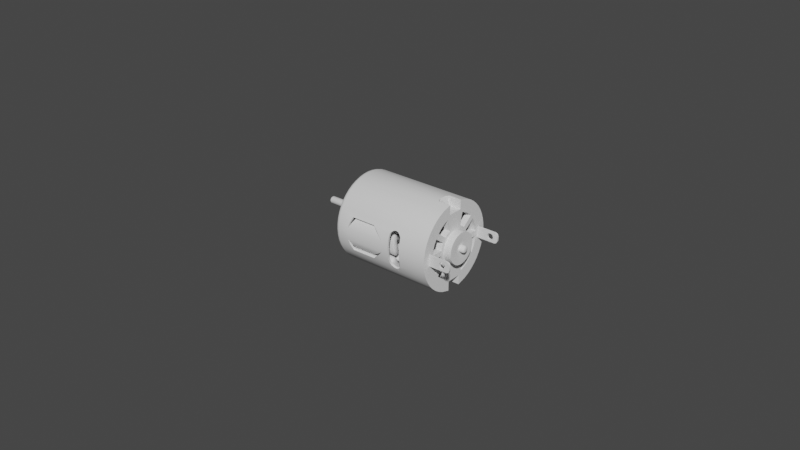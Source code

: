 # Source: RS-365_12V.blend  (saved by Blender 3.3.6; exported with 4.5.12 LTS)
import bpy
from mathutils import Matrix  # noqa: F401  (used for matrix-valued properties, if any)

bpy.ops.wm.read_factory_settings(use_empty=True)
scene = bpy.context.scene
scene.name = 'Scene'

# ---- collections
col_rs_365_12v = bpy.data.collections.new('RS-365 12V'); scene.collection.children.link(col_rs_365_12v)

# ---- materials (node trees are filled in below, after node groups)
mat_metal_1 = bpy.data.materials.new('metal 1')
mat_copper_contacts = bpy.data.materials.new('copper contacts')
mat_dark_metal_1 = bpy.data.materials.new('dark metal 1')
mat_golden_contacts = bpy.data.materials.new('golden contacts')
mat_green_ceramic = bpy.data.materials.new('green ceramic')
mat_natural_cream_plastic = bpy.data.materials.new('natural cream plastic')
mat_red_copper_coil = bpy.data.materials.new('red copper coil')

# ---- node groups
ng_auto_smooth = bpy.data.node_groups.new('Auto Smooth', 'GeometryNodeTree')
_s = ng_auto_smooth.interface.new_socket(name='Geometry', in_out='OUTPUT', socket_type='NodeSocketGeometry')
_s = ng_auto_smooth.interface.new_socket(name='Geometry', in_out='INPUT', socket_type='NodeSocketGeometry')
_s = ng_auto_smooth.interface.new_socket(name='Angle', in_out='INPUT', socket_type='NodeSocketFloat')
_s.subtype = 'ANGLE'
_s.min_value = 0.0
_s.max_value = 3.142
ng_auto_smooth.is_modifier = True
_N = ng_auto_smooth.nodes; _L = ng_auto_smooth.links
n0 = _N.new('NodeGroupOutput'); n0.name = 'Group Output'; n0.location = (480, -100)
n1 = _N.new('NodeGroupInput'); n1.name = 'Group Input'; n1.location = (-420, -300)
n2 = _N.new('NodeGroupInput'); n2.name = 'Group Input.001'; n2.location = (-60, -100)
n3 = _N.new('GeometryNodeSetShadeSmooth'); n3.name = 'Set Shade Smooth'; n3.location = (120, -100)
n3.domain = 'EDGE'
n4 = _N.new('GeometryNodeSetShadeSmooth'); n4.name = 'Set Shade Smooth.001'; n4.location = (300, -100)
n5 = _N.new('GeometryNodeInputMeshEdgeAngle'); n5.name = 'Edge Angle'; n5.location = (-420, -220)
n6 = _N.new('GeometryNodeInputEdgeSmooth'); n6.name = 'Is Edge Smooth'; n6.location = (-60, -160)
n7 = _N.new('GeometryNodeInputShadeSmooth'); n7.name = 'Is Face Smooth'; n7.location = (-240, -340)
n8 = _N.new('FunctionNodeBooleanMath'); n8.name = 'Boolean Math'; n8.location = (-60, -220)
n9 = _N.new('FunctionNodeCompare'); n9.name = 'Compare'; n9.location = (-240, -180)
n9.operation = 'LESS_EQUAL'
_L.new(n5.outputs[0], n9.inputs[0])
_L.new(n4.outputs[0], n0.inputs[0])
_L.new(n1.outputs[1], n9.inputs[1])
_L.new(n9.outputs[0], n8.inputs[0])
_L.new(n7.outputs[0], n8.inputs[1])
_L.new(n2.outputs[0], n3.inputs[0])
_L.new(n6.outputs[0], n3.inputs[1])
_L.new(n3.outputs[0], n4.inputs[0])
_L.new(n8.outputs[0], n3.inputs[2])
n0.is_active_output = True

# ---- material node trees

# ---- world
world_world = bpy.data.worlds.new('World'); scene.world = world_world
world_world.use_nodes = True; world_world.node_tree.nodes.clear()
_N = world_world.node_tree.nodes; _L = world_world.node_tree.links
n0 = _N.new('ShaderNodeOutputWorld'); n0.name = 'World Output'; n0.location = (300, 300)
n1 = _N.new('ShaderNodeBackground'); n1.name = 'Background'; n1.location = (10, 300)
n1.inputs[0].default_value = (0.05088, 0.05088, 0.05088, 1.0)
_L.new(n1.outputs[0], n0.inputs[0])
n0.is_active_output = True
world_world.color = (0.05088, 0.05088, 0.05088)
world_world.use_sun_shadow = False
world_world.sun_shadow_jitter_overblur = 0.0

# ---- meshes
me_base = bpy.data.meshes.new('base')
me_base.from_pydata([(0.0145, -0.0138, -9.313e-10), (0.0145, -0.01368, 0.001801), (0.0145, -0.01333, 0.003572), (0.0145, -0.01275, 0.005281), (0.0145, -0.01195, 0.0069), (0.0145, -0.01095, 0.008401), (0.0145, -0.009758, 0.009758), (0.0145, -0.008401, 0.01095), (0.0145, -0.0069, 0.01195), (0.0145, -0.005281, 0.01275), (0.0145, -0.002396, 0.01359), (0.014, -0.001083, 0.01376), (0.014, 9.313e-10, 0.0138), (0.0095, -0.0138, -6.102e-10), (0.0055, -0.0138, -1.902e-10), (0.0095, -0.01368, 0.001801), (0.0055, -0.01368, 0.001801), (0.0095, -0.01333, 0.003572), (0.0055, -0.01333, 0.003572), (0.009348, -0.01292, 0.004765), (0.005652, -0.01292, 0.004765), (0.009003, -0.01275, 0.005281), (0.005997, -0.01275, 0.005281), (0.006735, -0.01247, 0.005848), (0.008265, -0.01247, 0.005848), (0.0075, -0.01239, 0.006), (-0.0145, 0.0, 0.005), (-0.0145, -0.0006526, 0.004957), (-0.0145, -0.001294, 0.00483), (-0.0145, -0.001913, 0.004619), (-0.0145, -0.0025, 0.00433), (-0.0145, -0.003044, 0.003967), (-0.0145, -0.003536, 0.003536), (-0.0145, -0.003967, 0.003044), (-0.0145, -0.00433, 0.0025), (-0.0145, -0.004619, 0.001913), (-0.0145, -0.00483, 0.001294), (-0.0145, -0.004957, 0.0006526), (-0.0145, -0.005, 0.0), (-0.0173, 0.0, 0.0035), (-0.0173, -0.0004568, 0.00347), (-0.0173, -0.0009059, 0.003381), (-0.0173, -0.001339, 0.003234), (-0.0173, -0.00175, 0.003031), (-0.0173, -0.002131, 0.002777), (-0.0173, -0.002475, 0.002475), (-0.0173, -0.002777, 0.002131), (-0.0173, -0.003031, 0.00175), (-0.0173, -0.003234, 0.001339), (-0.0173, -0.003381, 0.0009059), (-0.0173, -0.00347, 0.0004568), (-0.0173, -0.0035, 0.0), (-0.0175, -0.004399, 0.0), (-0.0169, -0.005, 0.0), (-0.0175, -0.004361, 0.0005741), (-0.0169, -0.004957, 0.0006526), (-0.0175, -0.004249, 0.001138), (-0.0169, -0.00483, 0.001294), (-0.0175, -0.004064, 0.001683), (-0.0169, -0.004619, 0.001913), (-0.0175, -0.003809, 0.002199), (-0.0169, -0.00433, 0.0025), (-0.0175, -0.00349, 0.002678), (-0.0169, -0.003967, 0.003044), (-0.0175, -0.00311, 0.00311), (-0.0169, -0.003536, 0.003536), (-0.0175, -0.002678, 0.00349), (-0.0169, -0.003044, 0.003967), (-0.0175, -0.002199, 0.003809), (-0.0169, -0.0025, 0.00433), (-0.0175, -0.001683, 0.004064), (-0.0169, -0.001913, 0.004619), (-0.0175, -0.001138, 0.004249), (-0.0169, -0.001294, 0.00483), (-0.0175, -0.0005741, 0.004361), (-0.0169, -0.0006526, 0.004957), (-0.0175, 0.0, 0.004399), (-0.0169, 0.0, 0.005), (-0.0173, 0.0, 0.0), (-0.013, -0.0138, 8.35e-10), (-0.0145, -0.0123, 7.722e-10), (-0.01375, -0.0136, 8.622e-10), (-0.0143, -0.01305, 8.395e-10), (-0.013, -0.01368, 0.001801), (-0.0145, -0.01219, 0.001605), (-0.01375, -0.01348, 0.001775), (-0.0143, -0.01294, 0.001703), (-0.013, -0.01333, 0.003572), (-0.0145, -0.01188, 0.003183), (-0.01375, -0.01314, 0.00352), (-0.0143, -0.0126, 0.003377), (-0.013, -0.01275, 0.005281), (-0.0145, -0.01136, 0.004706), (-0.01375, -0.01256, 0.005204), (-0.0143, -0.01206, 0.004993), (-0.013, -0.01195, 0.0069), (-0.0145, -0.01065, 0.006148), (-0.01375, -0.01178, 0.006799), (-0.0143, -0.0113, 0.006524), (-0.013, -0.01095, 0.008401), (-0.0145, -0.009756, 0.007486), (-0.01375, -0.01079, 0.008278), (-0.0143, -0.01035, 0.007943), (-0.013, -0.009758, 0.009758), (-0.0145, -0.008695, 0.008695), (-0.01375, -0.009616, 0.009616), (-0.0143, -0.009227, 0.009227), (-0.0145, -0.007486, 0.009756), (-0.013, -0.008401, 0.01095), (-0.0143, -0.007943, 0.01035), (-0.01375, -0.008278, 0.01079), (-0.013, -0.0069, 0.01195), (-0.0145, -0.006148, 0.01065), (-0.01375, -0.006799, 0.01178), (-0.0143, -0.006524, 0.0113), (-0.013, -0.005281, 0.01275), (-0.0145, -0.004706, 0.01136), (-0.01375, -0.005204, 0.01256), (-0.0143, -0.004993, 0.01206), (-0.013, -0.003572, 0.01333), (-0.0145, -0.003183, 0.01188), (-0.01375, -0.00352, 0.01314), (-0.0143, -0.003377, 0.0126), (-0.013, -0.001801, 0.01368), (-0.0145, -0.001605, 0.01219), (-0.01375, -0.001775, 0.01348), (-0.0143, -0.001703, 0.01294), (-0.0145, -7.722e-10, 0.0123), (-0.013, -8.417e-10, 0.0138), (-0.0143, -8.404e-10, 0.01305), (-0.01375, -8.658e-10, 0.0136), (0.001464, -0.01333, 0.003572), (-0.009065, -0.01333, 0.003572), (-0.008318, -0.01275, 0.005281), (0.003034, -0.01368, 0.001801), (-0.00962, -0.01368, 0.001801), (-0.0004381, -0.01275, 0.005281), (0.0005967, -0.01289, 0.003572), (-0.008592, -0.01289, 0.003572), (-0.007884, -0.01199, 0.004707), (-0.001063, -0.01199, 0.004707), (-0.0145, -0.007602, 0.004495), (-0.0145, -0.006764, 0.004291), (-0.0145, -0.008212, 0.006443), (-0.0145, -0.008389, 0.005654), (-0.0145, -0.005985, 0.004629), (-0.0145, -0.008225, 0.005092), (-0.0145, -0.005039, 0.005468), (-0.0145, -0.00676, 0.007926), (-0.0145, -0.002945, 0.00685), (-0.0145, -0.005136, 0.009063), (-0.0145, -0.003591, 0.009867), (-0.0145, -0.0027, 0.009879), (-0.0145, -0.001926, 0.00754), (-0.0145, -0.001972, 0.009471), (-0.0145, -0.00158, 0.008392), (-0.0145, -0.001669, 0.00897), (-0.00962, -0.0138, 2.409e-10), (0.003034, -0.0138, -1.902e-10), (0.016, 9.313e-10, 0.0123), (0.0158, -0.0005955, 0.01243), (-0.0145, -0.00685, 0.0), (-0.0145, -0.007004, 0.000575), (-0.0145, -0.007425, 0.0009959), (-0.0145, -0.008, 0.00115), (-0.0145, -0.008575, 0.0009959), (-0.0145, -0.008996, 0.000575), (-0.0145, -0.00915, 0.0)], [], [(13, 0, 1, 15), (38, 161, 162, 37), (15, 1, 2, 17), (35, 36, 88, 92), (19, 17, 2), (92, 141, 35), (95, 4, 5, 99), (33, 34, 142, 145), (147, 32, 33, 145), (100, 104, 148, 143), (31, 32, 147), (30, 31, 147, 149), (107, 112, 150, 148), (149, 29, 30), (112, 116, 151, 150), (119, 10, 11, 123), (120, 124, 154, 152), (26, 27, 124, 127), (123, 11, 12, 128), (115, 9, 10, 119), (116, 120, 152, 151), (28, 29, 149, 153), (111, 8, 9, 115), (108, 7, 8, 111), (103, 6, 7, 108), (99, 5, 6, 103), (21, 3, 4, 24), (91, 87, 132, 133), (87, 83, 135, 132), (135, 83, 79, 157), (49, 50, 54, 56), (42, 43, 68, 70), (50, 51, 52, 54), (43, 44, 66, 68), (44, 45, 64, 66), (45, 46, 62, 64), (46, 47, 60, 62), (39, 40, 74, 76), (47, 48, 58, 60), (40, 41, 72, 74), (48, 49, 56, 58), (41, 42, 70, 72), (27, 26, 77, 75), (28, 27, 75, 73), (29, 28, 73, 71), (30, 29, 71, 69), (31, 30, 69, 67), (32, 31, 67, 65), (33, 32, 65, 63), (34, 33, 63, 61), (35, 34, 61, 59), (36, 35, 59, 57), (37, 36, 57, 55), (38, 37, 55, 53), (75, 77, 76, 74), (73, 75, 74, 72), (71, 73, 72, 70), (69, 71, 70, 68), (67, 69, 68, 66), (65, 67, 66, 64), (63, 65, 64, 62), (61, 63, 62, 60), (59, 61, 60, 58), (57, 59, 58, 56), (55, 57, 56, 54), (53, 55, 54, 52), (45, 44, 43, 42, 41, 40, 39, 78, 51, 50, 49, 48, 47, 46), (79, 83, 85, 81), (81, 85, 86, 82), (82, 86, 84, 80), (83, 87, 89, 85), (85, 89, 90, 86), (86, 90, 88, 84), (87, 91, 93, 89), (89, 93, 94, 90), (90, 94, 92, 88), (91, 95, 97, 93), (93, 97, 98, 94), (94, 98, 96, 92), (95, 99, 101, 97), (97, 101, 102, 98), (98, 102, 100, 96), (99, 103, 105, 101), (101, 105, 106, 102), (102, 106, 104, 100), (108, 111, 113, 110), (110, 113, 114, 109), (109, 114, 112, 107), (111, 115, 117, 113), (113, 117, 118, 114), (114, 118, 116, 112), (115, 119, 121, 117), (117, 121, 122, 118), (118, 122, 120, 116), (119, 123, 125, 121), (121, 125, 126, 122), (122, 126, 124, 120), (123, 128, 130, 125), (125, 130, 129, 126), (126, 129, 127, 124), (103, 108, 110, 105), (105, 110, 109, 106), (106, 109, 107, 104), (136, 131, 20, 22), (131, 134, 16, 18), (137, 140, 139, 138), (138, 135, 134, 137), (104, 107, 148), (146, 96, 144), (144, 96, 100, 143), (154, 124, 27, 155, 156), (155, 27, 28, 153), (141, 92, 96, 146), (35, 141, 142, 34), (133, 95, 91), (23, 136, 22), (157, 158, 134, 135), (14, 16, 134, 158), (24, 4, 25), (25, 4, 95, 133, 136, 23), (20, 131, 18), (2, 3, 21, 19), (12, 11, 160, 159), (88, 164, 165, 84), (36, 163, 164, 88), (163, 36, 37, 162), (165, 166, 84), (166, 167, 80, 84)])
me_base.polygons.foreach_set('use_smooth', [True] * 128)
me_base.polygons.foreach_set('material_index', [0, 0, 0, 0, 0, 0, 0, 0, 0, 0, 0, 0, 0, 0, 0, 0, 0, 0, 0, 0, 0, 0, 0, 0, 0, 0, 0, 0, 0, 0, 0, 0, 0, 0, 0, 0, 0, 0, 0, 0, 0, 0, 0, 0, 0, 0, 0, 0, 0, 0, 0, 0, 0, 0, 0, 0, 0, 0, 0, 0, 0, 0, 0, 0, 0, 0, 1, 0, 0, 0, 0, 0, 0, 0, 0, 0, 0, 0, 0, 0, 0, 0, 0, 0, 0, 0, 0, 0, 0, 0, 0, 0, 0, 0, 0, 0, 0, 0, 0, 0, 0, 0, 0, 0, 0, 0, 0, 0, 0, 0, 0, 0, 0, 0, 0, 0, 0, 0, 0, 0, 0, 0, 0, 0, 0, 0, 0, 0])
_k = set([(11, 12), (39, 40), (40, 41), (41, 42), (42, 43), (43, 44), (44, 45), (45, 46), (46, 47), (47, 48), (48, 49), (49, 50), (50, 51)])
me_base.attributes.new('sharp_edge', 'BOOLEAN', 'EDGE').data.foreach_set('value', [ (min(e.vertices), max(e.vertices)) in _k for e in me_base.edges])
_uv = me_base.uv_layers.new(name='UVMap')
_uv.uv.foreach_set('vector', [0.75, 0.9138, 0.75, 1.0, 0.7292, 1.0, 0.7292, 0.9138, 0.0, 0.0, 0.0, 0.0, 0.0, 0.0, 0.0, 0.0, 0.7292, 0.9138, 0.7292, 1.0, 0.7083, 1.0, 0.7083, 0.9138, 0.0, 0.0, 0.0, 0.0, 0.5873, 0.4146, 0.5701, 0.4146, 0.6938, 0.9112, 0.7083, 0.9138, 0.7083, 1.0, 0.5701, 0.4146, 0.2678, 0.2014, 0.0, 0.0, 0.6667, 0.5259, 0.6667, 1.0, 0.6458, 1.0, 0.6458, 0.5259, 0.0, 0.0, 0.0, 0.0, 0.2269, 0.1719, 0.1888, 0.1462, 0.1735, 0.1388, 0.0, 0.0, 0.0, 0.0, 0.1825, 0.1429, 0.5355, 0.4146, 0.5182, 0.4146, 0.3849, 0.308, 0.3977, 0.3079, 0.0, 0.0, 0.0, 0.0, 0.1632, 0.135, 0.0, 0.0, 0.0, 0.0, 0.1632, 0.135, 0.1589, 0.1362, 0.501, 0.4146, 0.4837, 0.4146, 0.3586, 0.3073, 0.3693, 0.3056, 0.1575, 0.14, 0.0, 0.0, 0.0, 0.0, 0.4837, 0.4146, 0.4664, 0.4146, 0.3484, 0.3097, 0.3586, 0.3073, 0.5417, 0.5259, 0.5417, 1.0, 0.5208, 1.0, 0.5208, 0.5259, 0.4491, 0.4146, 0.4319, 0.4146, 0.2841, 0.2667, 0.3209, 0.2962, 0.0, 0.0, 0.0, 0.0, 0.4319, 0.4146, 0.4146, 0.4146, 0.5208, 0.5259, 0.5208, 1.0, 0.5, 1.0, 0.5, 0.5259, 0.5625, 0.5259, 0.5625, 1.0, 0.5417, 1.0, 0.5417, 0.5259, 0.4664, 0.4146, 0.4491, 0.4146, 0.3366, 0.3079, 0.3484, 0.3097, 0.0, 0.0, 0.0, 0.0, 0.1587, 0.1429, 0.1667, 0.1539, 0.5833, 0.5259, 0.5833, 1.0, 0.5625, 1.0, 0.5625, 0.5259, 0.6042, 0.5259, 0.6042, 1.0, 0.5833, 1.0, 0.5833, 0.5259, 0.625, 0.5259, 0.625, 1.0, 0.6042, 1.0, 0.6042, 0.5259, 0.6458, 0.5259, 0.6458, 1.0, 0.625, 1.0, 0.625, 0.5259, 0.6875, 0.9052, 0.6875, 1.0, 0.6667, 1.0, 0.6802, 0.8925, 0.6875, 0.5259, 0.7083, 0.5259, 0.7083, 0.591, 0.6875, 0.6066, 0.7083, 0.5259, 0.7292, 0.5259, 0.7292, 0.5841, 0.7083, 0.591, 0.7292, 0.5841, 0.7292, 0.5259, 0.75, 0.5259, 0.75, 0.6853, 0.0, 0.0, 0.0, 0.0, 0.0, 0.0, 0.0, 0.0, 0.0, 0.0, 0.0, 0.0, 0.0, 0.0, 0.0, 0.0, 0.0, 0.0, 0.0, 0.0, 0.0, 0.0, 0.0, 0.0, 0.0, 0.0, 0.0, 0.0, 0.0, 0.0, 0.0, 0.0, 0.0, 0.0, 0.0, 0.0, 0.0, 0.0, 0.0, 0.0, 0.0, 0.0, 0.0, 0.0, 0.0, 0.0, 0.0, 0.0, 0.0, 0.0, 0.0, 0.0, 0.0, 0.0, 0.0, 0.0, 0.0, 0.0, 0.0, 0.0, 0.0, 0.0, 0.0, 0.0, 0.0, 0.0, 0.0, 0.0, 0.0, 0.0, 0.0, 0.0, 0.0, 0.0, 0.0, 0.0, 0.0, 0.0, 0.0, 0.0, 0.0, 0.0, 0.0, 0.0, 0.0, 0.0, 0.0, 0.0, 0.0, 0.0, 0.0, 0.0, 0.0, 0.0, 0.0, 0.0, 0.0, 0.0, 0.0, 0.0, 0.0, 0.0, 0.0, 0.0, 0.0, 0.0, 0.0, 0.0, 0.0, 0.0, 0.0, 0.0, 0.0, 0.0, 0.0, 0.0, 0.0, 0.0, 0.0, 0.0, 0.0, 0.0, 0.0, 0.0, 0.0, 0.0, 0.0, 0.0, 0.0, 0.0, 0.0, 0.0, 0.0, 0.0, 0.0, 0.0, 0.0, 0.0, 0.0, 0.0, 0.0, 0.0, 0.0, 0.0, 0.0, 0.0, 0.0, 0.0, 0.0, 0.0, 0.0, 0.0, 0.0, 0.0, 0.0, 0.0, 0.0, 0.0, 0.0, 0.0, 0.0, 0.0, 0.0, 0.0, 0.0, 0.0, 0.0, 0.0, 0.0, 0.0, 0.0, 0.0, 0.0, 0.0, 0.0, 0.0, 0.0, 0.0, 0.0, 0.0, 0.0, 0.0, 0.0, 0.0, 0.0, 0.0, 0.0, 0.0, 0.0, 0.0, 0.0, 0.0, 0.0, 0.0, 0.0, 0.0, 0.0, 0.0, 0.0, 0.0, 0.0, 0.0, 0.0, 0.0, 0.0, 0.0, 0.0, 0.0, 0.0, 0.0, 0.0, 0.0, 0.0, 0.0, 0.0, 0.0, 0.0, 0.0, 0.0, 0.0, 0.0, 0.0, 0.0, 0.0, 0.0, 0.0, 0.0, 0.0, 0.0, 0.0, 0.0, 0.0, 0.0, 0.0, 0.0, 0.0, 0.0, 0.0, 0.0, 0.0, 0.0, 0.0, 0.0, 0.0, 0.0, 0.0, 0.0, 0.0, 0.0, 0.0, 0.0, 0.0, 0.0, 0.0, 0.0, 0.0, 0.0, 0.0, 0.0, 0.0, 0.0, 0.0, 0.0, 0.0, 0.0, 0.0, 0.0, 0.0, 0.0, 0.0, 0.0, 0.0, 0.0, 0.0, 0.0, 0.0, 0.0, 0.0, 0.0, 0.0, 0.0, 0.0, 0.0, 0.0, 0.0, 0.0, 0.0, 0.0, 0.0, 0.0, 0.0, 0.0, 0.0, 0.0, 0.0, 0.0, 0.0, 0.0, 0.0, 0.0, 0.0, 0.0, 0.0, 0.0, 0.0, 0.0, 0.0, 0.0, 0.0, 0.0, 0.0, 0.0, 0.0, 0.0, 0.0, 0.0, 0.75, 0.5259, 0.7292, 0.5259, 0.7292, 0.5129, 0.75, 0.5129, 0.75, 0.5129, 0.7292, 0.5129, 0.6669, 0.4573, 0.6859, 0.4573, 0.6859, 0.4573, 0.6669, 0.4573, 0.6046, 0.4146, 0.6219, 0.4146, 0.7292, 0.5259, 0.7083, 0.5259, 0.7083, 0.5129, 0.7292, 0.5129, 0.7292, 0.5129, 0.7083, 0.5129, 0.6478, 0.4573, 0.6669, 0.4573, 0.6669, 0.4573, 0.6478, 0.4573, 0.5873, 0.4146, 0.6046, 0.4146, 0.7083, 0.5259, 0.6875, 0.5259, 0.6875, 0.5129, 0.7083, 0.5129, 0.7083, 0.5129, 0.6875, 0.5129, 0.6288, 0.4573, 0.6478, 0.4573, 0.6478, 0.4573, 0.6288, 0.4573, 0.5701, 0.4146, 0.5873, 0.4146, 0.6875, 0.5259, 0.6667, 0.5259, 0.6667, 0.5129, 0.6875, 0.5129, 0.6875, 0.5129, 0.6667, 0.5129, 0.6097, 0.4573, 0.6288, 0.4573, 0.6288, 0.4573, 0.6097, 0.4573, 0.5528, 0.4146, 0.5701, 0.4146, 0.6667, 0.5259, 0.6458, 0.5259, 0.6458, 0.5129, 0.6667, 0.5129, 0.6667, 0.5129, 0.6458, 0.5129, 0.5907, 0.4573, 0.6097, 0.4573, 0.6097, 0.4573, 0.5907, 0.4573, 0.5355, 0.4146, 0.5528, 0.4146, 0.6458, 0.5259, 0.625, 0.5259, 0.625, 0.5129, 0.6458, 0.5129, 0.6458, 0.5129, 0.625, 0.5129, 0.5716, 0.4573, 0.5907, 0.4573, 0.5907, 0.4573, 0.5716, 0.4573, 0.5182, 0.4146, 0.5355, 0.4146, 0.6042, 0.5259, 0.5833, 0.5259, 0.5833, 0.5129, 0.6042, 0.5129, 0.6042, 0.5129, 0.5833, 0.5129, 0.5335, 0.4573, 0.5526, 0.4573, 0.5526, 0.4573, 0.5335, 0.4573, 0.4837, 0.4146, 0.501, 0.4146, 0.5833, 0.5259, 0.5625, 0.5259, 0.5625, 0.5129, 0.5833, 0.5129, 0.5833, 0.5129, 0.5625, 0.5129, 0.5145, 0.4573, 0.5335, 0.4573, 0.5335, 0.4573, 0.5145, 0.4573, 0.4664, 0.4146, 0.4837, 0.4146, 0.5625, 0.5259, 0.5417, 0.5259, 0.5417, 0.5129, 0.5625, 0.5129, 0.5625, 0.5129, 0.5417, 0.5129, 0.4954, 0.4573, 0.5145, 0.4573, 0.5145, 0.4573, 0.4954, 0.4573, 0.4491, 0.4146, 0.4664, 0.4146, 0.5417, 0.5259, 0.5208, 0.5259, 0.5208, 0.5129, 0.5417, 0.5129, 0.5417, 0.5129, 0.5208, 0.5129, 0.4763, 0.4573, 0.4954, 0.4573, 0.4954, 0.4573, 0.4763, 0.4573, 0.4319, 0.4146, 0.4491, 0.4146, 0.5208, 0.5259, 0.5, 0.5259, 0.5002, 0.5129, 0.5208, 0.5129, 0.5208, 0.5129, 0.5002, 0.5129, 0.4573, 0.4573, 0.4763, 0.4573, 0.4763, 0.4573, 0.4573, 0.4573, 0.4146, 0.4146, 0.4319, 0.4146, 0.625, 0.5259, 0.6042, 0.5259, 0.6042, 0.5129, 0.625, 0.5129, 0.625, 0.5129, 0.6042, 0.5129, 0.5526, 0.4573, 0.5716, 0.4573, 0.5716, 0.4573, 0.5526, 0.4573, 0.501, 0.4146, 0.5182, 0.4146, 0.6875, 0.7369, 0.7083, 0.7799, 0.6938, 0.8475, 0.6875, 0.8534, 0.7083, 0.7799, 0.7292, 0.8023, 0.7292, 0.8448, 0.7083, 0.8448, 0.7083, 0.7649, 0.6945, 0.7306, 0.6945, 0.6141, 0.7083, 0.5979, 0.7083, 0.5979, 0.7292, 0.5841, 0.7292, 0.8023, 0.7083, 0.7649, 0.5182, 0.4146, 0.501, 0.4146, 0.3849, 0.308, 0.3526, 0.2664, 0.5528, 0.4146, 0.3828, 0.2919, 0.3828, 0.2919, 0.5528, 0.4146, 0.5355, 0.4146, 0.3981, 0.3073, 0.2841, 0.2667, 0.4319, 0.4146, 0.0, 0.0, 0.2141, 0.2021, 0.2492, 0.2354, 0.2141, 0.2021, 0.0, 0.0, 0.0, 0.0, 0.1837, 0.1719, 0.2678, 0.2014, 0.5701, 0.4146, 0.5528, 0.4146, 0.3526, 0.2664, 0.0, 0.0, 0.2678, 0.2014, 0.2269, 0.1719, 0.0, 0.0, 0.6875, 0.6066, 0.6667, 0.5259, 0.6875, 0.5259, 0.6802, 0.8661, 0.6875, 0.7369, 0.6875, 0.8534, 0.75, 0.6853, 0.75, 0.8011, 0.7292, 0.8023, 0.7292, 0.5841, 0.0, 0.0, 0.7292, 0.8448, 0.7292, 0.8023, 0.75, 0.8011, 0.6802, 0.8925, 0.6667, 1.0, 0.6782, 0.8793, 0.6782, 0.8793, 0.6667, 1.0, 0.6667, 0.5259, 0.6875, 0.6066, 0.6875, 0.7369, 0.6802, 0.8661, 0.6938, 0.8475, 0.7083, 0.7799, 0.7083, 0.8448, 0.7083, 1.0, 0.6875, 1.0, 0.6875, 0.9052, 0.6938, 0.9112, 0.5, 1.0, 0.5208, 1.0, 0.5115, 1.0, 0.5, 1.0, 0.5873, 0.4146, 0.0, 0.0, 0.0, 0.0, 0.6046, 0.4146, 0.0, 0.0, 0.0, 0.0, 0.0, 0.0, 0.5873, 0.4146, 0.0, 0.0, 0.0, 0.0, 0.0, 0.0, 0.0, 0.0, 0.0, 0.0, 0.0, 0.0, 0.6046, 0.4146, 0.0, 0.0, 0.0, 0.0, 0.6219, 0.4146, 0.6046, 0.4146])
me_base.materials.append(mat_metal_1)
me_base.materials.append(mat_copper_contacts)
me_base.update()
me_axis = bpy.data.meshes.new('axis')
me_axis.from_pydata([(-0.028, 0.00115, 1.545e-10), (-0.0285, 0.0006371, 2.183e-11), (-0.02835, 0.0009448, 1.192e-10), (-0.0285, 0.000574, 0.0002764), (-0.028, 0.001036, 0.000499), (-0.02835, 0.0008512, 0.0004099), (-0.0285, 0.0003973, 0.0004981), (-0.028, 0.000717, 0.0008991), (-0.02835, 0.0005891, 0.0007387), (-0.0285, 0.0001418, 0.0006212), (-0.028, 0.0002559, 0.001121), (-0.02835, 0.0002102, 0.0009211), (-0.0285, -0.0001418, 0.0006212), (-0.028, -0.0002559, 0.001121), (-0.02835, -0.0002102, 0.0009211), (-0.0285, -0.0003973, 0.0004981), (-0.028, -0.000717, 0.0008991), (-0.02835, -0.0005891, 0.0007387), (-0.0285, -0.000574, 0.0002764), (-0.028, -0.001036, 0.000499), (-0.02835, -0.0008512, 0.0004099), (-0.0285, -0.0006371, -2.183e-11), (-0.028, -0.00115, -1.545e-10), (-0.02835, -0.0009448, -1.192e-10), (-0.0285, -0.000574, -0.0002764), (-0.028, -0.001036, -0.000499), (-0.02835, -0.0008512, -0.0004099), (-0.0285, -0.0003973, -0.0004981), (-0.028, -0.000717, -0.0008991), (-0.02835, -0.0005891, -0.0007387), (-0.0285, -0.0001418, -0.0006212), (-0.028, -0.0002559, -0.001121), (-0.02835, -0.0002102, -0.0009211), (-0.0285, 0.0001418, -0.0006212), (-0.028, 0.0002559, -0.001121), (-0.02835, 0.0002102, -0.0009211), (-0.0285, 0.0003973, -0.0004981), (-0.028, 0.000717, -0.0008991), (-0.02835, 0.0005891, -0.0007387), (-0.0285, 0.000574, -0.0002764), (-0.028, 0.001036, -0.000499), (-0.02835, 0.0008512, -0.0004099), (0.0225, 0.0006371, 2.91e-11), (0.022, 0.00115, 1.545e-10), (0.02235, 0.0009448, 1.322e-10), (0.022, 0.001036, 0.000499), (0.0225, 0.000574, 0.0002764), (0.02235, 0.0008512, 0.0004099), (0.022, 0.000717, 0.0008991), (0.0225, 0.0003973, 0.0004981), (0.02235, 0.0005891, 0.0007387), (0.022, 0.0002559, 0.001121), (0.0225, 0.0001418, 0.0006212), (0.02235, 0.0002102, 0.0009211), (0.022, -0.0002559, 0.001121), (0.0225, -0.0001418, 0.0006212), (0.02235, -0.0002102, 0.0009211), (0.022, -0.000717, 0.0008991), (0.0225, -0.0003973, 0.0004981), (0.02235, -0.0005891, 0.0007387), (0.022, -0.001036, 0.000499), (0.0225, -0.000574, 0.0002764), (0.02235, -0.0008512, 0.0004099), (0.022, -0.00115, -1.545e-10), (0.0225, -0.0006371, -2.91e-11), (0.02235, -0.0009448, -1.322e-10), (0.022, -0.001036, -0.000499), (0.0225, -0.000574, -0.0002764), (0.02235, -0.0008512, -0.0004099), (0.022, -0.000717, -0.0008991), (0.0225, -0.0003973, -0.0004981), (0.02235, -0.0005891, -0.0007387), (0.022, -0.0002559, -0.001121), (0.0225, -0.0001418, -0.0006212), (0.02235, -0.0002102, -0.0009211), (0.022, 0.0002559, -0.001121), (0.0225, 0.0001418, -0.0006212), (0.02235, 0.0002102, -0.0009211), (0.022, 0.000717, -0.0008991), (0.0225, 0.0003973, -0.0004981), (0.02235, 0.0005891, -0.0007387), (0.022, 0.001036, -0.000499), (0.0225, 0.000574, -0.0002764), (0.02235, 0.0008512, -0.0004099), (0.0065, 0.00115, 1.545e-10), (0.0175, 0.00115, 1.545e-10), (0.0175, 0.001036, -0.000499), (0.0065, 0.001036, -0.000499), (0.0175, 0.001036, 0.000499), (0.0065, 0.001036, 0.000499), (0.0175, 0.000717, 0.0008991), (0.0065, 0.000717, 0.0008991), (0.0065, 0.0002559, 0.001121), (0.0175, 0.0002559, 0.001121), (0.0175, -0.0002559, 0.001121), (0.0065, -0.0002559, 0.001121), (0.0175, -0.000717, 0.0008991), (0.0065, -0.000717, 0.0008991), (0.0175, -0.001036, 0.000499), (0.0065, -0.001036, 0.000499), (0.0175, -0.00115, -1.545e-10), (0.0065, -0.00115, -1.545e-10), (0.0175, -0.001036, -0.000499), (0.0065, -0.001036, -0.000499), (0.0175, -0.000717, -0.0008991), (0.0065, -0.000717, -0.0008991), (0.0065, -0.0002559, -0.001121), (0.0175, -0.0002559, -0.001121), (0.0175, 0.0002559, -0.001121), (0.0065, 0.0002559, -0.001121), (0.0175, 0.000717, -0.0008991), (0.0065, 0.000717, -0.0008991), (0.0068, 0.00235, 4.698e-10), (0.0165, 0.00235, 4.698e-10), (0.0165, 0.002117, -0.00102), (0.0068, 0.002117, -0.00102), (0.0068, 0.0005229, 0.002291), (0.0165, 0.0005229, 0.002291), (0.0165, 0.001465, 0.001837), (0.0068, 0.001465, 0.001837), (0.0068, -0.0005229, -0.002291), (0.0165, -0.0005229, -0.002291), (0.0165, -0.001465, -0.001837), (0.0068, -0.001465, -0.001837), (0.0165, 0.002117, 0.00102), (0.0068, 0.002117, 0.00102), (0.0165, -0.002117, -0.00102), (0.0068, -0.002117, -0.00102), (0.0165, -0.00235, -4.698e-10), (0.0068, -0.00235, -4.698e-10), (0.0165, -0.002117, 0.00102), (0.0068, -0.002117, 0.00102), (0.0165, -0.001465, 0.001837), (0.0068, -0.001465, 0.001837), (0.0165, 0.001465, -0.001837), (0.0068, 0.001465, -0.001837), (0.0165, -0.0005229, 0.002291), (0.0068, -0.0005229, 0.002291), (0.0165, 0.0005229, -0.002291), (0.0068, 0.0005229, -0.002291)], [], [(34, 109, 106, 31), (13, 95, 92, 10), (37, 111, 109, 34), (16, 97, 95, 13), (90, 48, 45, 88), (19, 99, 97, 16), (46, 49, 52, 55, 58, 61, 64, 67, 70, 73, 76, 79, 82, 42), (22, 101, 99, 19), (40, 87, 111, 37), (25, 103, 101, 22), (28, 105, 103, 25), (7, 91, 89, 4), (31, 106, 105, 28), (10, 92, 91, 7), (4, 89, 84, 0), (4, 0, 2, 5), (5, 2, 1, 3), (7, 4, 5, 8), (8, 5, 3, 6), (10, 7, 8, 11), (11, 8, 6, 9), (13, 10, 11, 14), (14, 11, 9, 12), (16, 13, 14, 17), (17, 14, 12, 15), (19, 16, 17, 20), (20, 17, 15, 18), (22, 19, 20, 23), (23, 20, 18, 21), (25, 22, 23, 26), (26, 23, 21, 24), (28, 25, 26, 29), (29, 26, 24, 27), (31, 28, 29, 32), (32, 29, 27, 30), (34, 31, 32, 35), (35, 32, 30, 33), (37, 34, 35, 38), (38, 35, 33, 36), (40, 37, 38, 41), (41, 38, 36, 39), (0, 40, 41, 2), (2, 41, 39, 1), (46, 42, 44, 47), (47, 44, 43, 45), (49, 46, 47, 50), (50, 47, 45, 48), (52, 49, 50, 53), (53, 50, 48, 51), (55, 52, 53, 56), (56, 53, 51, 54), (58, 55, 56, 59), (59, 56, 54, 57), (61, 58, 59, 62), (62, 59, 57, 60), (64, 61, 62, 65), (65, 62, 60, 63), (67, 64, 65, 68), (68, 65, 63, 66), (70, 67, 68, 71), (71, 68, 66, 69), (73, 70, 71, 74), (74, 71, 69, 72), (76, 73, 74, 77), (77, 74, 72, 75), (79, 76, 77, 80), (80, 77, 75, 78), (82, 79, 80, 83), (83, 80, 78, 81), (42, 82, 83, 44), (44, 83, 81, 43), (3, 1, 39, 36, 33, 30, 27, 24, 21, 18, 15, 12, 9, 6), (88, 45, 43, 85), (94, 54, 51, 93), (108, 75, 72, 107), (93, 51, 48, 90), (107, 72, 69, 104), (104, 69, 66, 102), (0, 84, 87, 40), (102, 66, 63, 100), (100, 63, 60, 98), (86, 81, 78, 110), (98, 60, 57, 96), (96, 57, 54, 94), (110, 78, 75, 108), (92, 95, 137, 116), (90, 88, 124, 118), (99, 101, 129, 131), (94, 93, 117, 136), (105, 106, 120, 123), (109, 111, 135, 139), (100, 98, 130, 128), (107, 104, 122, 121), (84, 89, 125, 112), (110, 108, 138, 134), (88, 85, 113, 124), (95, 97, 133, 137), (91, 92, 116, 119), (101, 103, 127, 129), (85, 43, 81, 86), (113, 114, 115, 112), (117, 118, 119, 116), (121, 122, 123, 120), (118, 124, 125, 119), (122, 126, 127, 123), (126, 128, 129, 127), (124, 113, 112, 125), (128, 130, 131, 129), (130, 132, 133, 131), (114, 134, 135, 115), (132, 136, 137, 133), (134, 138, 139, 135), (136, 117, 116, 137), (138, 121, 120, 139), (98, 96, 132, 130), (108, 107, 121, 138), (89, 91, 119, 125), (106, 109, 139, 120), (85, 86, 114, 113), (97, 99, 131, 133), (104, 102, 126, 122), (86, 110, 134, 114), (87, 84, 112, 115), (103, 105, 123, 127), (111, 87, 115, 135), (102, 100, 128, 126), (93, 90, 118, 117), (96, 94, 136, 132)])
me_axis.polygons.foreach_set('use_smooth', [True] * 128)
me_axis.polygons.foreach_set('material_index', [0, 0, 0, 0, 0, 0, 0, 0, 0, 0, 0, 0, 0, 0, 0, 0, 0, 0, 0, 0, 0, 0, 0, 0, 0, 0, 0, 0, 0, 0, 0, 0, 0, 0, 0, 0, 0, 0, 0, 0, 0, 0, 0, 0, 0, 0, 0, 0, 0, 0, 0, 0, 0, 0, 0, 0, 0, 0, 0, 0, 0, 0, 0, 0, 0, 0, 0, 0, 0, 0, 0, 0, 0, 0, 0, 0, 0, 0, 0, 0, 0, 0, 0, 0, 0, 0, 0, 0, 0, 0, 0, 0, 0, 0, 0, 0, 0, 0, 0, 0, 1, 1, 1, 1, 1, 1, 1, 1, 1, 1, 1, 1, 1, 1, 0, 0, 0, 0, 0, 0, 0, 0, 0, 0, 0, 0, 0, 0])
_uv = me_axis.uv_layers.new(name='UVMap')
_uv.uv.foreach_set('vector', [0.0, 0.0, 0.0, 0.0, 0.0, 0.0, 0.0, 0.0, 0.0, 0.0, 0.0, 0.0, 0.0, 0.0, 0.0, 0.0, 0.0, 0.0, 0.0, 0.0, 0.0, 0.0, 0.0, 0.0, 0.0, 0.0, 0.0, 0.0, 0.0, 0.0, 0.0, 0.0, 0.0, 0.0, 0.0, 0.0, 0.0, 0.0, 0.0, 0.0, 0.0, 0.0, 0.0, 0.0, 0.0, 0.0, 0.0, 0.0, 0.0, 0.0, 0.0, 0.0, 0.0, 0.0, 0.0, 0.0, 0.0, 0.0, 0.0, 0.0, 0.0, 0.0, 0.0, 0.0, 0.0, 0.0, 0.0, 0.0, 0.0, 0.0, 0.0, 0.0, 0.0, 0.0, 0.0, 0.0, 0.0, 0.0, 0.0, 0.0, 0.0, 0.0, 0.0, 0.0, 0.0, 0.0, 0.0, 0.0, 0.0, 0.0, 0.0, 0.0, 0.0, 0.0, 0.0, 0.0, 0.0, 0.0, 0.0, 0.0, 0.0, 0.0, 0.0, 0.0, 0.0, 0.0, 0.0, 0.0, 0.0, 0.0, 0.0, 0.0, 0.0, 0.0, 0.0, 0.0, 0.0, 0.0, 0.0, 0.0, 0.0, 0.0, 0.0, 0.0, 0.0, 0.0, 0.0, 0.0, 0.0, 0.0, 0.0, 0.0, 0.0, 0.0, 0.0, 0.0, 0.0, 0.0, 0.0, 0.0, 0.0, 0.0, 0.0, 0.0, 0.0, 0.0, 0.0, 0.0, 0.0, 0.0, 0.0, 0.0, 0.0, 0.0, 0.0, 0.0, 0.0, 0.0, 0.0, 0.0, 0.0, 0.0, 0.0, 0.0, 0.0, 0.0, 0.0, 0.0, 0.0, 0.0, 0.0, 0.0, 0.0, 0.0, 0.0, 0.0, 0.0, 0.0, 0.0, 0.0, 0.0, 0.0, 0.0, 0.0, 0.0, 0.0, 0.0, 0.0, 0.0, 0.0, 0.0, 0.0, 0.0, 0.0, 0.0, 0.0, 0.0, 0.0, 0.0, 0.0, 0.0, 0.0, 0.0, 0.0, 0.0, 0.0, 0.0, 0.0, 0.0, 0.0, 0.0, 0.0, 0.0, 0.0, 0.0, 0.0, 0.0, 0.0, 0.0, 0.0, 0.0, 0.0, 0.0, 0.0, 0.0, 0.0, 0.0, 0.0, 0.0, 0.0, 0.0, 0.0, 0.0, 0.0, 0.0, 0.0, 0.0, 0.0, 0.0, 0.0, 0.0, 0.0, 0.0, 0.0, 0.0, 0.0, 0.0, 0.0, 0.0, 0.0, 0.0, 0.0, 0.0, 0.0, 0.0, 0.0, 0.0, 0.0, 0.0, 0.0, 0.0, 0.0, 0.0, 0.0, 0.0, 0.0, 0.0, 0.0, 0.0, 0.0, 0.0, 0.0, 0.0, 0.0, 0.0, 0.0, 0.0, 0.0, 0.0, 0.0, 0.0, 0.0, 0.0, 0.0, 0.0, 0.0, 0.0, 0.0, 0.0, 0.0, 0.0, 0.0, 0.0, 0.0, 0.0, 0.0, 0.0, 0.0, 0.0, 0.0, 0.0, 0.0, 0.0, 0.0, 0.0, 0.0, 0.0, 0.0, 0.0, 0.0, 0.0, 0.0, 0.0, 0.0, 0.0, 0.0, 0.0, 0.0, 0.0, 0.0, 0.0, 0.0, 0.0, 0.0, 0.0, 0.0, 0.0, 0.0, 0.0, 0.0, 0.0, 0.0, 0.0, 0.0, 0.0, 0.0, 0.0, 0.0, 0.0, 0.0, 0.0, 0.0, 0.0, 0.0, 0.0, 0.0, 0.0, 0.0, 0.0, 0.0, 0.0, 0.0, 0.0, 0.0, 0.0, 0.0, 0.0, 0.0, 0.0, 0.0, 0.0, 0.0, 0.0, 0.0, 0.0, 0.0, 0.0, 0.0, 0.0, 0.0, 0.0, 0.0, 0.0, 0.0, 0.0, 0.0, 0.0, 0.0, 0.0, 0.0, 0.0, 0.0, 0.0, 0.0, 0.0, 0.0, 0.0, 0.0, 0.0, 0.0, 0.0, 0.0, 0.0, 0.0, 0.0, 0.0, 0.0, 0.0, 0.0, 0.0, 0.0, 0.0, 0.0, 0.0, 0.0, 0.0, 0.0, 0.0, 0.0, 0.0, 0.0, 0.0, 0.0, 0.0, 0.0, 0.0, 0.0, 0.0, 0.0, 0.0, 0.0, 0.0, 0.0, 0.0, 0.0, 0.0, 0.0, 0.0, 0.0, 0.0, 0.0, 0.0, 0.0, 0.0, 0.0, 0.0, 0.0, 0.0, 0.0, 0.0, 0.0, 0.0, 0.0, 0.0, 0.0, 0.0, 0.0, 0.0, 0.0, 0.0, 0.0, 0.0, 0.0, 0.0, 0.0, 0.0, 0.0, 0.0, 0.0, 0.0, 0.0, 0.0, 0.0, 0.0, 0.0, 0.0, 0.0, 0.0, 0.0, 0.0, 0.0, 0.0, 0.0, 0.0, 0.0, 0.0, 0.0, 0.0, 0.0, 0.0, 0.0, 0.0, 0.0, 0.0, 0.0, 0.0, 0.0, 0.0, 0.0, 0.0, 0.0, 0.0, 0.0, 0.0, 0.0, 0.0, 0.0, 0.0, 0.0, 0.0, 0.0, 0.0, 0.0, 0.0, 0.0, 0.0, 0.0, 0.0, 0.0, 0.0, 0.0, 0.0, 0.0, 0.0, 0.0, 0.0, 0.0, 0.0, 0.0, 0.0, 0.0, 0.0, 0.0, 0.0, 0.0, 0.0, 0.0, 0.0, 0.0, 0.0, 0.0, 0.0, 0.0, 0.0, 0.0, 0.0, 0.0, 0.0, 0.0, 0.0, 0.0, 0.0, 0.0, 0.0, 0.0, 0.0, 0.0, 0.0, 0.0, 0.0, 0.0, 0.0, 0.0, 0.0, 0.0, 0.0, 0.0, 0.0, 0.0, 0.0, 0.0, 0.0, 0.0, 0.0, 0.0, 0.0, 0.0, 0.0, 0.0, 0.0, 0.0, 0.0, 0.0, 0.0, 0.0, 0.0, 0.0, 0.0, 0.0, 0.0, 0.0, 0.0, 0.0, 0.0, 0.0, 0.0, 0.0, 0.0, 0.0, 0.0, 0.0, 0.0, 0.0, 0.0, 0.0, 0.0, 0.0, 0.0, 0.0, 0.0, 0.0, 0.0, 0.0, 0.0, 0.0, 0.0, 0.0, 0.0, 0.0, 0.0, 0.0, 0.0, 0.0, 0.0, 0.0, 0.0, 0.0, 0.0, 0.0, 0.0, 0.0, 0.0, 0.0, 0.0, 0.0, 0.0, 0.0, 0.0, 0.0, 0.0, 0.0, 0.0, 0.0, 0.0, 0.0, 0.0, 0.0, 0.0, 0.0, 0.0, 0.0, 0.0, 0.0, 0.0, 0.0, 0.0, 0.0, 0.0, 0.0, 0.0, 0.0, 0.0, 0.0, 0.0, 0.0, 0.0, 0.0, 0.0, 0.0, 0.0, 0.0, 0.0, 0.0, 0.0, 0.0, 0.0, 0.0, 0.0, 0.0, 0.0, 0.0, 0.0, 0.0, 0.0, 0.0, 0.0, 0.0, 0.0, 0.0, 0.0, 0.0, 0.0, 0.0, 0.0, 0.0, 0.0, 0.0, 0.0, 0.0, 0.0, 0.0, 0.0, 0.0, 0.0, 0.0, 0.0, 0.0, 0.0, 0.0, 0.0, 0.0, 0.0, 0.0, 0.0, 0.0, 0.0, 0.0, 0.0, 0.0, 0.0, 0.0, 0.0, 0.0, 0.0, 0.0, 0.0, 0.0, 0.0, 0.0, 0.0, 0.0, 0.0, 0.0, 0.0, 0.0, 0.0, 0.0, 0.0, 0.0, 0.0, 0.0, 0.0, 0.0, 0.0, 0.0, 0.0, 0.0, 0.0, 0.0, 0.0, 0.0, 0.0, 0.0, 0.0, 0.0, 0.0, 0.0, 0.0, 0.0, 0.0, 0.0, 0.0, 0.0, 0.0, 0.0, 0.0, 0.0, 0.0, 0.0, 0.0, 0.0, 0.0, 0.0, 0.0, 0.0, 0.0, 0.0, 0.0, 0.0, 0.0, 0.0, 0.0, 0.0, 0.0, 0.0, 0.0, 0.0, 0.0, 0.0, 0.0, 0.0, 0.0, 0.0, 0.0, 0.0, 0.0, 0.0, 0.0, 0.0, 0.0, 0.0, 0.0, 0.0, 0.0, 0.0, 0.0, 0.0, 0.0, 0.0, 0.0, 0.0, 0.0, 0.0, 0.0, 0.0, 0.0, 0.0, 0.0, 0.0, 0.0, 0.0, 0.0, 0.0, 0.0, 0.0, 0.0, 0.0, 0.0, 0.0, 0.0, 0.0, 0.0, 0.0, 0.0, 0.0, 0.0, 0.0, 0.0, 0.0, 0.0, 0.0, 0.0, 0.0, 0.0, 0.0, 0.0, 0.0, 0.0, 0.0, 0.0, 0.0, 0.0, 0.0, 0.0, 0.0, 0.0, 0.0, 0.0, 0.0, 0.0, 0.0, 0.0, 0.0, 0.0, 0.0, 0.0, 0.0, 0.0, 0.0, 0.0, 0.0, 0.0, 0.0, 0.0, 0.0, 0.0, 0.0, 0.0, 0.0, 0.0, 0.0, 0.0, 0.0, 0.0, 0.0, 0.0, 0.0, 0.0, 0.0, 0.0, 0.0, 0.0, 0.0, 0.0, 0.0, 0.0, 0.0, 0.0, 0.0, 0.0, 0.0, 0.0, 0.0, 0.0, 0.0, 0.0, 0.0, 0.0, 0.0, 0.0, 0.0, 0.0, 0.0, 0.0, 0.0, 0.0, 0.0, 0.0, 0.0, 0.0, 0.0, 0.0, 0.0, 0.0, 0.0, 0.0, 0.0, 0.0, 0.0, 0.0, 0.0, 0.0, 0.0, 0.0, 0.0, 0.0, 0.0, 0.0, 0.0, 0.0, 0.0, 0.0, 0.0, 0.0, 0.0, 0.0, 0.0, 0.0, 0.0, 0.0, 0.0, 0.0, 0.0, 0.0, 0.0, 0.0, 0.0, 0.0, 0.0, 0.0, 0.0, 0.0, 0.0, 0.0, 0.0, 0.0, 0.0, 0.0, 0.0, 0.0, 0.0, 0.0, 0.0, 0.0, 0.0, 0.0, 0.0, 0.0, 0.0, 0.0, 0.0, 0.0, 0.0, 0.0, 0.0, 0.0, 0.0, 0.0, 0.0, 0.0, 0.0, 0.0, 0.0, 0.0, 0.0, 0.0, 0.0, 0.0, 0.0, 0.0, 0.0, 0.0, 0.0, 0.0, 0.0, 0.0, 0.0, 0.0, 0.0, 0.0, 0.0, 0.0, 0.0, 0.0, 0.0, 0.0, 0.0, 0.0, 0.0, 0.0, 0.0, 0.0, 0.0, 0.0, 0.0, 0.0, 0.0, 0.0, 0.0, 0.0, 0.0, 0.0, 0.0, 0.0, 0.0, 0.0, 0.0, 0.0, 0.0, 0.0, 0.0, 0.0, 0.0, 0.0, 0.0, 0.0, 0.0, 0.0, 0.0, 0.0, 0.0, 0.0, 0.0, 0.0, 0.0, 0.0, 0.0, 0.0, 0.0, 0.0, 0.0, 0.0, 0.0, 0.0, 0.0, 0.0, 0.0, 0.0, 0.0, 0.0, 0.0, 0.0, 0.0, 0.0])
me_axis.materials.append(mat_dark_metal_1)
me_axis.materials.append(mat_copper_contacts)
me_axis.update()
me_contacts = bpy.data.meshes.new('contacts')
me_contacts.from_pydata([(0.0255, -0.0115, -2.448e-09), (0.024, -0.0115, 0.0017), (0.024, -0.0115, -2.448e-09), (0.022, -0.0115, 0.0017), (0.022, -0.0115, -2.448e-09), (0.0232, -0.0115, 0.001), (0.024, -0.0115, 0.0002), (0.02377, -0.0115, 0.0007657), (0.022, -0.0115, 0.0002), (0.0228, -0.0115, 0.001), (0.02223, -0.0115, 0.0007657), (0.0255, -0.0115, 0.0007), (0.0245, -0.0115, 0.0017), (0.02521, -0.0115, 0.001407), (0.0105, -0.007, -1.661e-09), (0.0105, -0.0078, 0.0017), (0.0105, -0.007, 0.0012), (0.011, -0.0115, -2.448e-09), (0.0105, -0.011, -2.36e-09), (0.01065, -0.01135, -2.422e-09), (0.0105, -0.011, 0.0017), (0.011, -0.0115, 0.0017), (0.01065, -0.01135, 0.0017), (0.0101, -0.009199, 0.00144), (0.0101, -0.009919, 0.001247), (0.0101, -0.01045, 0.00072), (0.0101, -0.01064, -2.53e-09), (0.0101, -0.007759, -2.027e-09), (0.0101, -0.007952, 0.00072), (0.0101, -0.008479, 0.001247)], [], [(5, 1, 3, 9), (5, 7, 1), (7, 6, 1), (8, 10, 3), (10, 9, 3), (0, 11, 13, 12, 1, 6, 2), (4, 8, 3, 21, 17), (17, 21, 22, 19), (19, 22, 20, 18), (18, 20, 15, 16, 14), (23, 29, 28, 27, 26, 25, 24)])
me_contacts.polygons.foreach_set('use_smooth', [True] * 11)
me_contacts.polygons.foreach_set('material_index', [0, 0, 0, 0, 0, 0, 0, 0, 0, 0, 1])
_uv = me_contacts.uv_layers.new(name='UVMap')
_uv.uv.foreach_set('vector', [0.0, 0.0, 0.0, 0.0, 0.0, 0.0, 0.0, 0.0, 0.0, 0.0, 0.0, 0.0, 0.0, 0.0, 0.0, 0.0, 0.0, 0.0, 0.0, 0.0, 0.0, 0.0, 0.0, 0.0, 0.0, 0.0, 0.0, 0.0, 0.0, 0.0, 0.0, 0.0, 0.0, 0.0, 0.0, 0.0, 0.0, 0.0, 0.0, 0.0, 0.0, 0.0, 0.0, 0.0, 0.0, 0.0, 0.0, 0.0, 0.0, 0.0, 0.0, 0.0, 0.0, 0.0, 0.0, 0.0, 0.0, 0.0, 0.0, 0.0, 0.0, 0.0, 0.0, 0.0, 0.0, 0.0, 0.0, 0.0, 0.0, 0.0, 0.0, 0.0, 0.0, 0.0, 0.0, 0.0, 0.0, 0.0, 0.0, 0.0, 0.0, 0.0, 7.451e-08, 1.0, 0.08333, 1.0, 0.1667, 1.0, 0.25, 1.0, 0.75, 1.0, 0.8333, 1.0, 0.9167, 1.0])
me_contacts.materials.append(mat_golden_contacts)
me_contacts.materials.append(mat_metal_1)
me_contacts.update()
me_brushes = bpy.data.meshes.new('brushes')
me_brushes.from_pydata([(0.01128, -0.0106, -0.0023), (0.01632, -0.0106, -0.0023), (0.01128, -0.0106, 0.0032), (0.01632, -0.0106, 0.0032), (0.01194, 0.002671, 0.006267), (0.01566, 0.002671, 0.006267), (0.01254, 0.001321, 0.006267), (0.01254, -0.001379, 0.006267), (0.01506, -0.001379, 0.006267), (0.01506, 0.001321, 0.006267), (0.01191, -0.003247, 0.006044), (0.01194, -0.002189, 0.006267), (0.01566, -0.002189, 0.006267), (0.01569, -0.003247, 0.006044), (0.01128, -0.01, -0.0023), (0.01632, -0.01, -0.0023), (0.01128, -0.009995, 0.002757), (0.01632, -0.009995, 0.002757), (0.01194, 0.002671, 0.005727), (0.01566, 0.002671, 0.005727), (0.01254, 0.001321, 0.005727), (0.01254, -0.001379, 0.005727), (0.01506, -0.001379, 0.005727), (0.01506, 0.001321, 0.005727), (0.01191, -0.003132, 0.005515), (0.01194, -0.00215, 0.005727), (0.01566, -0.00215, 0.005727), (0.01569, -0.003132, 0.005515), (0.01254, 0.001321, 0.006667), (0.01506, 0.001321, 0.006667), (0.01506, -0.001379, 0.006667), (0.01254, -0.001379, 0.006667), (0.01254, 0.001681, 0.001665), (0.01506, 0.001681, 0.001665), (0.01506, -0.001739, 0.001665), (0.01254, -0.001739, 0.001665), (0.01506, -2.88e-05, 0.006267), (0.01254, -2.88e-05, 0.006267), (0.01194, -2.88e-05, 0.006267), (0.01566, -2.88e-05, 0.006267), (0.01506, -2.88e-05, 0.005727), (0.01254, -2.88e-05, 0.005727), (0.01194, -2.88e-05, 0.005727), (0.01566, -2.88e-05, 0.005727), (0.01506, -2.88e-05, 0.006667), (0.01254, -2.88e-05, 0.006667), (0.01506, -2.88e-05, 0.002358), (0.01254, -2.88e-05, 0.002358), (0.01506, 0.0006912, 0.006267), (0.01566, 0.0006912, 0.006267), (0.01506, 0.0006912, 0.005727), (0.01566, 0.0006912, 0.005727), (0.01506, 0.0006912, 0.006667), (0.01506, 0.0008712, 0.002178), (0.01254, 0.0006912, 0.006267), (0.01194, 0.0006912, 0.006267), (0.01254, 0.0006912, 0.005727), (0.01194, 0.0006912, 0.005727), (0.01254, 0.0006912, 0.006667), (0.01254, 0.0008712, 0.002178), (0.01254, -0.0007488, 0.006267), (0.01194, -0.0007488, 0.006267), (0.01254, -0.0007488, 0.005727), (0.01194, -0.0007488, 0.005727), (0.01254, -0.0007488, 0.006667), (0.01254, -0.0009288, 0.002178), (0.01506, -0.0007488, 0.006267), (0.01566, -0.0007488, 0.006267), (0.01506, -0.0007488, 0.005727), (0.01566, -0.0007488, 0.005727), (0.01506, -0.0007488, 0.006667), (0.01506, -0.0009288, 0.002178)], [], [(1, 3, 2, 0), (54, 6, 4, 55), (2, 3, 13, 10), (6, 9, 5, 4), (66, 8, 12, 67), (10, 13, 12, 11), (8, 7, 11, 12), (15, 14, 16, 17), (56, 57, 18, 20), (16, 24, 27, 17), (20, 18, 19, 23), (68, 69, 26, 22), (24, 25, 26, 27), (22, 26, 25, 21), (1, 0, 14, 15), (3, 1, 15, 17), (0, 2, 16, 14), (20, 23, 33, 32), (4, 5, 19, 18), (55, 4, 18, 57), (10, 11, 25, 24), (12, 13, 27, 26), (2, 10, 24, 16), (13, 3, 17, 27), (67, 12, 26, 69), (60, 7, 31, 64), (70, 64, 31, 30), (9, 6, 28, 29), (7, 8, 30, 31), (48, 9, 29, 52), (71, 34, 35, 65), (22, 21, 35, 34), (68, 22, 34, 71), (56, 20, 32, 59), (62, 41, 47, 65), (50, 40, 46, 53), (53, 46, 47, 59), (66, 36, 44, 70), (52, 58, 45, 44), (54, 37, 45, 58), (49, 39, 43, 51), (61, 38, 42, 63), (50, 51, 43, 40), (62, 63, 42, 41), (48, 36, 39, 49), (60, 37, 38, 61), (9, 48, 49, 5), (23, 19, 51, 50), (5, 49, 51, 19), (6, 54, 58, 28), (29, 28, 58, 52), (33, 53, 59, 32), (23, 50, 53, 33), (41, 56, 59, 47), (36, 48, 52, 44), (38, 55, 57, 42), (41, 42, 57, 56), (37, 54, 55, 38), (7, 60, 61, 11), (21, 25, 63, 62), (11, 61, 63, 25), (8, 66, 70, 30), (21, 62, 65, 35), (40, 68, 71, 46), (46, 71, 65, 47), (44, 45, 64, 70), (37, 60, 64, 45), (39, 67, 69, 43), (40, 43, 69, 68), (36, 66, 67, 39)])
me_brushes.polygons.foreach_set('use_smooth', [True] * 70)
me_brushes.polygons.foreach_set('material_index', [0, 0, 0, 0, 0, 0, 0, 0, 0, 0, 0, 0, 0, 0, 0, 0, 0, 1, 0, 0, 0, 0, 0, 0, 0, 1, 1, 1, 1, 1, 1, 1, 1, 1, 1, 1, 1, 1, 1, 1, 0, 0, 0, 0, 0, 0, 0, 0, 0, 1, 1, 1, 1, 1, 1, 0, 0, 0, 0, 0, 0, 1, 1, 1, 1, 1, 1, 0, 0, 0])
me_brushes.materials.append(mat_copper_contacts)
me_brushes.materials.append(mat_metal_1)
me_brushes.update()
me_ceramic_center = bpy.data.meshes.new('ceramic center')
me_ceramic_center.from_pydata([(0.00442, -8.885e-10, 0.009046), (-0.00892, -1.173e-10, 0.009046), (0.00442, -0.002341, 0.008738), (-0.00892, -0.002341, 0.008738), (0.00442, -0.004523, 0.007834), (-0.00892, -0.004523, 0.007834), (0.00442, -0.006396, 0.006396), (-0.00892, -0.006396, 0.006396), (0.00442, -0.007834, 0.004523), (-0.00892, -0.007834, 0.004523), (0.00442, -0.008738, 0.002341), (-0.00892, -0.008738, 0.002341), (0.00442, -0.009046, 3.438e-11), (-0.00892, -0.009046, -3.438e-11), (0.00442, -0.008738, -0.002341), (-0.00892, -0.008738, -0.002341), (0.00442, -0.007834, -0.004523), (-0.00892, -0.007834, -0.004523), (0.00442, -0.006396, -0.006396), (-0.00892, -0.006396, -0.006396), (0.00442, -0.004523, -0.007834), (-0.00892, -0.004523, -0.007834), (0.00442, -0.002341, -0.008738), (-0.00892, -0.002341, -0.008738), (0.00442, -8.885e-10, -0.009046), (-0.00892, -1.173e-10, -0.009046), (0.00442, 0.002341, -0.008738), (-0.00892, 0.002341, -0.008738), (0.00442, 0.004523, -0.007834), (-0.00892, 0.004523, -0.007834), (0.00442, 0.006396, -0.006396), (-0.00892, 0.006396, -0.006396), (0.00442, 0.007834, -0.004523), (-0.00892, 0.007834, -0.004523), (0.00442, 0.008738, -0.002341), (-0.00892, 0.008738, -0.002341), (0.00442, 0.009046, 3.438e-11), (-0.00892, 0.009046, -3.438e-11), (0.00442, 0.008738, 0.002341), (-0.00892, 0.008738, 0.002341), (0.00442, 0.007834, 0.004523), (-0.00892, 0.007834, 0.004523), (0.00442, 0.006396, 0.006396), (-0.00892, 0.006396, 0.006396), (0.00442, 0.004523, 0.007834), (-0.00892, 0.004523, 0.007834), (0.00442, 0.002341, 0.008738), (-0.00892, 0.002341, 0.008738), (0.002934, -0.007898, 0.003271), (-0.007232, -0.007898, 0.003271), (0.002934, 0.001116, -0.008475), (-0.007232, 0.001116, -0.008475), (0.002934, 0.006782, 0.005204), (-0.007232, 0.006782, 0.005204), (0.002934, -0.002507, 0.001039), (-0.007232, -0.002507, 0.001039), (0.002934, 0.0003542, -0.002691), (-0.007232, 0.0003542, -0.002691), (0.002934, 0.002153, 0.001652), (-0.007232, 0.002153, 0.001652)], [], [(2, 3, 5, 4), (4, 5, 7, 6), (6, 7, 9, 8), (8, 9, 11, 10), (10, 11, 13, 12), (12, 13, 15, 14), (14, 15, 17, 16), (18, 19, 21, 20), (20, 21, 23, 22), (22, 23, 25, 24), (24, 25, 27, 26), (26, 27, 29, 28), (28, 29, 31, 30), (30, 31, 33, 32), (34, 35, 37, 36), (36, 37, 39, 38), (38, 39, 41, 40), (40, 41, 43, 42), (42, 43, 45, 44), (44, 45, 47, 46), (46, 47, 1, 0), (52, 53, 59, 58), (50, 51, 57, 56), (48, 49, 55, 54)])
me_ceramic_center.polygons.foreach_set('use_smooth', [True] * 24)
_uv = me_ceramic_center.uv_layers.new(name='UVMap')
_uv.uv.foreach_set('vector', [0.9583, 0.5, 0.9583, 1.0, 0.9167, 1.0, 0.9167, 0.5, 0.9167, 0.5, 0.9167, 1.0, 0.875, 1.0, 0.875, 0.5, 0.875, 0.5, 0.875, 1.0, 0.8333, 1.0, 0.8333, 0.5, 0.8333, 0.5, 0.8333, 1.0, 0.7917, 1.0, 0.7917, 0.5, 0.7917, 0.5, 0.7917, 1.0, 0.75, 1.0, 0.75, 0.5, 0.75, 0.5, 0.75, 1.0, 0.7083, 1.0, 0.7083, 0.5, 0.7083, 0.5, 0.7083, 1.0, 0.6667, 1.0, 0.6667, 0.5, 0.625, 0.5, 0.625, 1.0, 0.5833, 1.0, 0.5833, 0.5, 0.5833, 0.5, 0.5833, 1.0, 0.5417, 1.0, 0.5417, 0.5, 0.5417, 0.5, 0.5417, 1.0, 0.5, 1.0, 0.5, 0.5, 0.5, 0.5, 0.5, 1.0, 0.4583, 1.0, 0.4583, 0.5, 0.4583, 0.5, 0.4583, 1.0, 0.4167, 1.0, 0.4167, 0.5, 0.4167, 0.5, 0.4167, 1.0, 0.375, 1.0, 0.375, 0.5, 0.375, 0.5, 0.375, 1.0, 0.3333, 1.0, 0.3333, 0.5, 0.2917, 0.5, 0.2917, 1.0, 0.25, 1.0, 0.25, 0.5, 0.25, 0.5, 0.25, 1.0, 0.2083, 1.0, 0.2083, 0.5, 0.2083, 0.5, 0.2083, 1.0, 0.1667, 1.0, 0.1667, 0.5, 0.1667, 0.5, 0.1667, 1.0, 0.125, 1.0, 0.125, 0.5, 0.125, 0.5, 0.125, 1.0, 0.08333, 1.0, 0.08333, 0.5, 0.08333, 0.5, 0.08333, 1.0, 0.04167, 1.0, 0.04167, 0.5, 0.04167, 0.5, 0.04167, 1.0, -1.863e-07, 1.0, -1.863e-07, 0.5, 0.0, 0.0, 0.0, 0.0, 0.0, 0.0, 0.0, 0.0, 0.0, 0.0, 0.0, 0.0, 0.0, 0.0, 0.0, 0.0, 0.0, 0.0, 0.0, 0.0, 0.0, 0.0, 0.0, 0.0])
me_ceramic_center.materials.append(mat_green_ceramic)
me_ceramic_center.update()
me_ceramic_center.normals_split_custom_set([tuple(v) for v in zip(*[iter([-5.711e-08, -0.3827, 0.9239, -5.711e-08, -0.3827, 0.9239, -4.336e-08, -0.5, 0.866, -4.336e-08, -0.5, 0.866, -4.336e-08, -0.5, 0.866, -4.336e-08, -0.5, 0.866, -3.449e-08, -0.7071, 0.7071, -3.449e-08, -0.7071, 0.7071, -3.449e-08, -0.7071, 0.7071, -3.449e-08, -0.7071, 0.7071, -7.023e-08, -0.866, 0.5, -7.023e-08, -0.866, 0.5, -7.023e-08, -0.866, 0.5, -7.023e-08, -0.866, 0.5, -1.199e-07, -0.9659, 0.2588, -1.199e-07, -0.9659, 0.2588, -1.199e-07, -0.9659, 0.2588, -1.199e-07, -0.9659, 0.2588, -1.394e-07, -1.0, 0.0, -1.394e-07, -1.0, 0.0, -1.394e-07, -1.0, 0.0, -1.394e-07, -1.0, 0.0, -1.19e-07, -0.9659, -0.2588, -1.19e-07, -0.9659, -0.2588, -1.19e-07, -0.9659, -0.2588, -1.19e-07, -0.9659, -0.2588, -9.763e-08, -0.9239, -0.3827, -9.763e-08, -0.9239, -0.3827, -2.951e-08, -0.6088, -0.7934, -2.951e-08, -0.6088, -0.7934, -3.557e-08, -0.5, -0.866, -3.557e-08, -0.5, -0.866, -3.557e-08, -0.5, -0.866, -3.557e-08, -0.5, -0.866, -1.588e-08, -0.2588, -0.9659, -1.588e-08, -0.2588, -0.9659, -1.588e-08, -0.2588, -0.9659, -1.588e-08, -0.2588, -0.9659, 1.324e-08, 9.568e-09, -1.0, 1.324e-08, -9.568e-09, -1.0, 1.324e-08, -9.568e-09, -1.0, 1.324e-08, 9.568e-09, -1.0, 3.723e-08, 0.2588, -0.9659, 3.723e-08, 0.2588, -0.9659, 3.723e-08, 0.2588, -0.9659, 3.723e-08, 0.2588, -0.9659, 4.336e-08, 0.5, -0.866, 4.336e-08, 0.5, -0.866, 4.336e-08, 0.5, -0.866, 4.336e-08, 0.5, -0.866, 1.456e-08, 0.7071, -0.7071, 1.456e-08, 0.7071, -0.7071, 1.456e-08, 0.7071, -0.7071, 1.456e-08, 0.7071, -0.7071, 0.0, 0.7934, -0.6088, 0.0, 0.7934, -0.6088, 2.066e-07, 0.9914, -0.1305, 2.066e-07, 0.9914, -0.1305, 2.086e-07, 1.0, 0.0, 2.086e-07, 1.0, 0.0, 2.086e-07, 1.0, 0.0, 2.086e-07, 1.0, 0.0, 1.372e-07, 0.9659, 0.2588, 1.372e-07, 0.9659, 0.2588, 1.372e-07, 0.9659, 0.2588, 1.372e-07, 0.9659, 0.2588, 3.276e-08, 0.866, 0.5, 3.276e-08, 0.866, 0.5, 3.276e-08, 0.866, 0.5, 3.276e-08, 0.866, 0.5, 1.488e-08, 0.7071, 0.7071, 1.488e-08, 0.7071, 0.7071, 1.488e-08, 0.7071, 0.7071, 1.488e-08, 0.7071, 0.7071, 3.557e-08, 0.5, 0.866, 3.557e-08, 0.5, 0.866, 3.557e-08, 0.5, 0.866, 3.557e-08, 0.5, 0.866, 1.588e-08, 0.2588, 0.9659, 1.588e-08, 0.2588, 0.9659, 1.588e-08, 0.2588, 0.9659, 1.588e-08, 0.2588, 0.9659, -9.534e-09, 0.1305, 0.9914, -9.534e-09, 0.1305, 0.9914, -1.945e-08, -0.6088, 0.7934, -1.945e-08, -0.6088, 0.7934, -1.945e-08, -0.6088, 0.7934, -1.945e-08, -0.6088, 0.7934, -7.667e-08, 0.9914, 0.1305, -7.667e-08, 0.9914, 0.1305, -7.667e-08, 0.9914, 0.1305, -7.667e-08, 0.9914, 0.1305, 1.533e-07, -0.3827, -0.9239, 1.533e-07, -0.3827, -0.9239, 1.533e-07, -0.3827, -0.9239, 1.533e-07, -0.3827, -0.9239])] * 3)])
me_magnets = bpy.data.meshes.new('magnets')
me_magnets.from_pydata([(-0.00994, 0.01212, -0.005021), (0.00544, 0.01212, -0.005021), (-0.00994, 0.01091, -0.007289), (0.00544, 0.01091, -0.007289), (-0.00994, 0.009277, -0.009277), (0.00544, 0.009277, -0.009277), (-0.00994, 0.007289, -0.01091), (0.00544, 0.007289, -0.01091), (-0.00994, 0.005021, -0.01212), (0.00544, 0.005021, -0.01212), (-0.00994, 0.00256, -0.01287), (0.00544, 0.00256, -0.01287), (-0.00994, -1.36e-09, -0.01312), (0.00544, 4.75e-09, -0.01312), (-0.00994, -0.00256, -0.01287), (0.00544, -0.00256, -0.01287), (-0.00994, -0.005021, -0.01212), (0.00544, -0.005021, -0.01212), (-0.00994, -0.007289, -0.01091), (0.00544, -0.007289, -0.01091), (-0.00994, -0.009277, -0.009277), (0.00544, -0.009277, -0.009277), (-0.00994, -0.01091, -0.007289), (0.00544, -0.01091, -0.007289), (-0.00994, -0.01212, -0.005021), (0.00544, -0.01212, -0.005021), (-0.00994, -0.01212, 0.005021), (0.00544, -0.01212, 0.005021), (-0.00994, -0.01091, 0.007289), (0.00544, -0.01091, 0.007289), (-0.00994, -0.009277, 0.009277), (0.00544, -0.009277, 0.009277), (-0.00994, -0.007289, 0.01091), (0.00544, -0.007289, 0.01091), (-0.00994, -0.005021, 0.01212), (0.00544, -0.005021, 0.01212), (-0.00994, -0.00256, 0.01287), (0.00544, -0.00256, 0.01287), (-0.00994, -2.887e-09, 0.01312), (0.00544, 3.222e-09, 0.01312), (-0.00994, 0.00256, 0.01287), (0.00544, 0.00256, 0.01287), (-0.00994, 0.005021, 0.01212), (0.00544, 0.005021, 0.01212), (-0.00994, 0.007289, 0.01091), (0.00544, 0.007289, 0.01091), (-0.00994, 0.009277, 0.009277), (0.00544, 0.009277, 0.009277), (-0.00994, 0.01091, 0.007289), (0.00544, 0.01091, 0.007289), (-0.00994, 0.01212, 0.005021), (0.00544, 0.01212, 0.005021)], [], [(0, 1, 3, 2), (2, 3, 5, 4), (4, 5, 7, 6), (6, 7, 9, 8), (8, 9, 11, 10), (10, 11, 13, 12), (12, 13, 15, 14), (14, 15, 17, 16), (16, 17, 19, 18), (18, 19, 21, 20), (20, 21, 23, 22), (22, 23, 25, 24), (26, 27, 29, 28), (28, 29, 31, 30), (30, 31, 33, 32), (32, 33, 35, 34), (34, 35, 37, 36), (36, 37, 39, 38), (38, 39, 41, 40), (40, 41, 43, 42), (42, 43, 45, 44), (44, 45, 47, 46), (46, 47, 49, 48), (48, 49, 51, 50)])
me_magnets.polygons.foreach_set('use_smooth', [True] * 24)
_uv = me_magnets.uv_layers.new(name='UVMap')
_uv.uv.foreach_set('vector', [0.9375, 0.5, 0.9375, 1.0, 0.9062, 1.0, 0.9062, 0.5, 0.9062, 0.5, 0.9062, 1.0, 0.875, 1.0, 0.875, 0.5, 0.875, 0.5, 0.875, 1.0, 0.8438, 1.0, 0.8438, 0.5, 0.8438, 0.5, 0.8438, 1.0, 0.8125, 1.0, 0.8125, 0.5, 0.8125, 0.5, 0.8125, 1.0, 0.7812, 1.0, 0.7812, 0.5, 0.7812, 0.5, 0.7812, 1.0, 0.75, 1.0, 0.75, 0.5, 0.75, 0.5, 0.75, 1.0, 0.7188, 1.0, 0.7188, 0.5, 0.7188, 0.5, 0.7188, 1.0, 0.6875, 1.0, 0.6875, 0.5, 0.6875, 0.5, 0.6875, 1.0, 0.6562, 1.0, 0.6562, 0.5, 0.6562, 0.5, 0.6562, 1.0, 0.625, 1.0, 0.625, 0.5, 0.625, 0.5, 0.625, 1.0, 0.5938, 1.0, 0.5938, 0.5, 0.5938, 0.5, 0.5938, 1.0, 0.5625, 1.0, 0.5625, 0.5, 0.4375, 0.5, 0.4375, 1.0, 0.4062, 1.0, 0.4062, 0.5, 0.4062, 0.5, 0.4062, 1.0, 0.375, 1.0, 0.375, 0.5, 0.375, 0.5, 0.375, 1.0, 0.3438, 1.0, 0.3438, 0.5, 0.3438, 0.5, 0.3438, 1.0, 0.3125, 1.0, 0.3125, 0.5, 0.3125, 0.5, 0.3125, 1.0, 0.2812, 1.0, 0.2812, 0.5, 0.2812, 0.5, 0.2812, 1.0, 0.25, 1.0, 0.25, 0.5, 0.25, 0.5, 0.25, 1.0, 0.2188, 1.0, 0.2188, 0.5, 0.2188, 0.5, 0.2188, 1.0, 0.1875, 1.0, 0.1875, 0.5, 0.1875, 0.5, 0.1875, 1.0, 0.1562, 1.0, 0.1562, 0.5, 0.1562, 0.5, 0.1562, 1.0, 0.125, 1.0, 0.125, 0.5, 0.125, 0.5, 0.125, 1.0, 0.09375, 1.0, 0.09375, 0.5, 0.09375, 0.5, 0.09375, 1.0, 0.0625, 1.0, 0.0625, 0.5])
me_magnets.materials.append(mat_dark_metal_1)
me_magnets.update()
me_plastic = bpy.data.meshes.new('plastic')
me_plastic.from_pydata([(0.0145, -0.0138, -9.313e-10), (0.0145, -0.01368, 0.001801), (0.0145, -0.01333, 0.003572), (0.0145, -0.01275, 0.005281), (0.0145, -0.01195, 0.0069), (0.0145, -0.01095, 0.008401), (0.0145, -0.009758, 0.009758), (0.0145, -0.008401, 0.01095), (0.0145, -0.0069, 0.01195), (0.0145, -0.005281, 0.01275), (0.0145, -0.002396, 0.01359), (0.0185, -0.0138, -9.313e-10), (0.0185, -0.01368, 0.001801), (0.0185, -0.01333, 0.003572), (0.0185, -0.01275, 0.005281), (0.0185, -0.01195, 0.0069), (0.0185, -0.01095, 0.008401), (0.0185, -0.009758, 0.009758), (0.0185, -0.008401, 0.01095), (0.0185, -0.0069, 0.01195), (0.0185, -0.005281, 0.01275), (0.0185, -0.002396, 0.01359), (0.0185, 0.0, 0.009239), (0.0185, -0.003371, 0.009415), (0.0185, -0.005, 0.00866), (0.0185, -0.006088, 0.007934), (0.0185, -0.007408, 0.006717), (0.0185, -0.007934, 0.006088), (0.0185, -0.008406, 0.005417), (0.0185, -0.009239, 0.003827), (0.0185, -0.009659, 0.002588), (0.0185, -0.009966, 0.0008194), (0.0185, -0.01, 0.0), (0.0185, -0.002396, 0.01059), (0.0185, 0.0, 0.01059), (0.0145, -0.002396, 0.01059), (0.0145, 0.0, 0.01059), (0.0185, 0.0, 0.006), (0.0185, -0.0007832, 0.005949), (0.0185, -0.001553, 0.005796), (0.0185, -0.002296, 0.005543), (0.0185, -0.003, 0.005196), (0.0185, -0.003653, 0.00476), (0.0185, -0.004243, 0.004243), (0.0185, -0.00476, 0.003653), (0.0185, -0.005196, 0.003), (0.0185, -0.005543, 0.002296), (0.0185, -0.005796, 0.001553), (0.0185, -0.005949, 0.0007832), (0.0185, -0.006, 0.0), (0.0185, 0.0, 0.005), (0.0185, -0.0006526, 0.004957), (0.0185, -0.001294, 0.00483), (0.0185, -0.001913, 0.004619), (0.0185, -0.0025, 0.00433), (0.0185, -0.003044, 0.003967), (0.0185, -0.003536, 0.003536), (0.0185, -0.003967, 0.003044), (0.0185, -0.00433, 0.0025), (0.0185, -0.004619, 0.001913), (0.0185, -0.00483, 0.001294), (0.0185, -0.004957, 0.0006526), (0.0185, -0.005, 0.0), (0.021, -0.005, 0.0), (0.021, -0.004957, 0.0006526), (0.021, -0.00483, 0.001294), (0.021, -0.004619, 0.001913), (0.021, -0.00433, 0.0025), (0.021, -0.003967, 0.003044), (0.021, -0.003536, 0.003536), (0.021, -0.003044, 0.003967), (0.021, -0.0025, 0.00433), (0.021, -0.001913, 0.004619), (0.021, -0.001294, 0.00483), (0.021, -0.0006526, 0.004957), (0.021, 0.0, 0.005), (0.021, -1.164e-10, 0.0024), (0.021, -0.0003133, 0.002379), (0.021, -0.0006212, 0.002318), (0.021, -0.0009184, 0.002217), (0.021, -0.0012, 0.002078), (0.021, -0.001461, 0.001904), (0.021, -0.001697, 0.001697), (0.021, -0.001904, 0.001461), (0.021, -0.002078, 0.0012), (0.021, -0.002217, 0.0009184), (0.021, -0.002318, 0.0006212), (0.021, -0.002379, 0.0003133), (0.021, -0.0024, 0.0), (0.0205, -1.164e-10, 0.0), (0.0165, -0.003371, 0.009415), (0.0165, -0.005, 0.00866), (0.0165, -0.006088, 0.007934), (0.0165, -0.007408, 0.006717), (0.0165, -0.008406, 0.005417), (0.0165, -0.009239, 0.003827), (0.0165, -0.009659, 0.002588), (0.0165, -0.009966, 0.0008194), (0.0165, -0.002296, 0.005543), (0.0165, -0.003, 0.005196), (0.0165, -0.003653, 0.00476), (0.0165, -0.004243, 0.004243), (0.0165, -0.005196, 0.003), (0.0165, -0.005543, 0.002296), (0.0165, -0.005796, 0.001553), (0.0165, -0.005949, 0.0007832), (0.0185, -0.002396, 0.01299), (0.0143, -0.002396, 0.01299), (0.0138, 0.0, 0.01329), (0.0165, -0.009966, 0.0), (0.0165, -0.005949, -3.623e-05)], [], [(8, 19, 20, 9), (2, 13, 14, 3), (9, 20, 21, 10), (1, 12, 13, 2), (0, 11, 12, 1), (4, 15, 16, 5), (3, 14, 15, 4), (5, 16, 17, 6), (7, 18, 19, 8), (6, 17, 18, 7), (31, 12, 11, 32), (13, 12, 31, 30), (14, 13, 30, 29), (15, 14, 29, 28), (16, 15, 28, 27), (17, 16, 27, 26), (18, 17, 26, 25), (19, 18, 25, 24), (20, 19, 24, 23), (34, 36, 35, 33), (107, 106, 33, 35), (21, 20, 106), (34, 33, 23, 22), (50, 37, 38, 51), (51, 38, 39, 52), (52, 39, 40, 53), (53, 40, 41, 54), (54, 41, 42, 55), (55, 42, 43, 56), (56, 43, 44, 57), (57, 44, 45, 58), (58, 45, 46, 59), (59, 46, 47, 60), (60, 47, 48, 61), (61, 48, 49, 62), (55, 56, 69, 70), (52, 53, 72, 73), (59, 60, 65, 66), (56, 57, 68, 69), (53, 54, 71, 72), (60, 61, 64, 65), (50, 51, 74, 75), (57, 58, 67, 68), (54, 55, 70, 71), (61, 62, 63, 64), (51, 52, 73, 74), (58, 59, 66, 67), (88, 87, 64, 63), (87, 86, 65, 64), (86, 85, 66, 65), (85, 84, 67, 66), (84, 83, 68, 67), (83, 82, 69, 68), (82, 81, 70, 69), (81, 80, 71, 70), (80, 79, 72, 71), (79, 78, 73, 72), (78, 77, 74, 73), (77, 76, 75, 74), (87, 88, 89), (77, 78, 89), (84, 85, 89), (81, 82, 89), (78, 79, 89), (85, 86, 89), (82, 83, 89), (79, 80, 89), (86, 87, 89), (76, 77, 89), (83, 84, 89), (80, 81, 89), (39, 23, 40), (38, 23, 39), (22, 23, 38, 37), (31, 32, 49, 48), (27, 28, 45, 44), (26, 27, 44, 43), (48, 47, 104, 105), (41, 40, 98, 99), (30, 31, 97, 96), (23, 24, 91, 90), (40, 23, 90, 98), (42, 41, 99, 100), (26, 43, 101, 93), (24, 25, 92, 91), (43, 42, 100, 101), (25, 26, 93, 92), (46, 45, 102, 103), (28, 29, 95, 94), (31, 48, 105, 97), (47, 46, 103, 104), (29, 30, 96, 95), (45, 28, 94, 102), (10, 21, 106, 107), (36, 108, 107, 35), (106, 20, 23, 33), (102, 94, 93, 101), (97, 105, 110, 109)])
me_plastic.polygons.foreach_set('use_smooth', [True] * 98)
me_plastic.polygons.foreach_set('material_index', [0, 0, 0, 0, 0, 0, 0, 0, 0, 0, 0, 0, 0, 0, 0, 0, 0, 0, 0, 0, 0, 0, 0, 0, 0, 0, 0, 0, 0, 0, 0, 0, 0, 0, 0, 0, 0, 0, 0, 0, 0, 0, 0, 0, 0, 0, 0, 0, 0, 0, 0, 0, 0, 0, 0, 0, 0, 0, 0, 1, 1, 1, 1, 1, 1, 1, 1, 1, 1, 1, 1, 0, 0, 0, 0, 0, 0, 0, 0, 0, 0, 0, 0, 0, 0, 0, 0, 0, 0, 0, 0, 0, 0, 0, 0, 0, 0, 0])
_uv = me_plastic.uv_layers.new(name='UVMap')
_uv.uv.foreach_set('vector', [0.0, 0.0, 0.0, 0.0, 0.0, 0.0, 0.0, 0.0, 0.0, 0.0, 0.0, 0.0, 0.0, 0.0, 0.0, 0.0, 0.0, 0.0, 0.0, 0.0, 0.0, 0.0, 0.0, 0.0, 0.0, 0.0, 0.0, 0.0, 0.0, 0.0, 0.0, 0.0, 0.0, 0.0, 0.0, 0.0, 0.0, 0.0, 0.0, 0.0, 0.0, 0.0, 0.0, 0.0, 0.0, 0.0, 0.0, 0.0, 0.0, 0.0, 0.0, 0.0, 0.0, 0.0, 0.0, 0.0, 0.0, 0.0, 0.0, 0.0, 0.0, 0.0, 0.0, 0.0, 0.0, 0.0, 0.0, 0.0, 0.0, 0.0, 0.0, 0.0, 0.0, 0.0, 0.0, 0.0, 0.0, 0.0, 0.0, 0.0, 0.0, 0.0, 0.0, 0.0, 0.0, 0.0, 0.0, 0.0, 0.0, 0.0, 0.0, 0.0, 0.0, 0.0, 0.0, 0.0, 0.0, 0.0, 0.0, 0.0, 0.0, 0.0, 0.0, 0.0, 0.0, 0.0, 0.0, 0.0, 0.0, 0.0, 0.0, 0.0, 0.0, 0.0, 0.0, 0.0, 0.0, 0.0, 0.0, 0.0, 0.0, 0.0, 0.0, 0.0, 0.0, 0.0, 0.0, 0.0, 0.0, 0.0, 0.0, 0.0, 0.0, 0.0, 0.0, 0.0, 0.0, 0.0, 0.0, 0.0, 0.0, 0.0, 0.0, 0.0, 0.0, 0.0, 0.0, 0.0, 0.0, 0.0, 0.0, 0.0, 0.0, 0.0, 0.0, 0.0, 0.0, 0.0, 0.0, 0.0, 0.0, 0.0, 0.0, 0.0, 0.0, 0.0, 0.0, 0.0, 0.0, 0.0, 0.0, 0.0, 0.0, 0.0, 0.0, 0.0, 0.0, 0.0, 0.0, 0.0, 0.0, 0.0, 0.0, 0.0, 0.0, 0.0, 0.0, 0.0, 0.0, 0.0, 0.0, 0.0, 0.0, 0.0, 0.0, 0.0, 0.0, 0.0, 0.0, 0.0, 0.0, 0.0, 0.0, 0.0, 0.0, 0.0, 0.0, 0.0, 0.0, 0.0, 0.0, 0.0, 0.0, 0.0, 0.0, 0.0, 0.0, 0.0, 0.0, 0.0, 0.0, 0.0, 0.0, 0.0, 0.0, 0.0, 0.0, 0.0, 0.0, 0.0, 0.0, 0.0, 0.0, 0.0, 0.0, 0.0, 0.0, 0.0, 0.0, 0.0, 0.0, 0.0, 0.0, 0.0, 0.0, 0.0, 0.0, 0.0, 0.0, 0.0, 0.0, 0.0, 0.0, 0.0, 0.0, 0.0, 0.0, 0.0, 0.0, 0.0, 0.0, 0.0, 0.0, 0.0, 0.0, 0.0, 0.0, 0.0, 0.0, 0.0, 0.0, 0.0, 0.0, 0.0, 0.0, 0.0, 0.0, 0.0, 0.0, 0.0, 0.0, 0.0, 0.0, 0.0, 0.0, 0.0, 0.0, 0.0, 0.0, 0.0, 0.0, 0.0, 0.0, 0.0, 0.0, 0.0, 0.0, 0.0, 0.0, 0.0, 0.0, 0.0, 0.0, 0.0, 0.0, 0.0, 0.0, 0.0, 0.0, 0.0, 0.0, 0.0, 0.0, 0.0, 0.0, 0.0, 0.0, 0.0, 0.0, 0.0, 0.0, 0.0, 0.0, 0.0, 0.0, 0.0, 0.0, 0.0, 0.0, 0.0, 0.0, 0.0, 0.0, 0.0, 0.0, 0.0, 0.0, 0.0, 0.0, 0.0, 0.0, 0.0, 0.0, 0.0, 0.0, 0.0, 0.0, 0.0, 0.0, 0.0, 0.0, 0.0, 0.0, 0.0, 0.0, 0.0, 0.0, 0.0, 0.0, 0.0, 0.0, 0.0, 0.0, 0.0, 0.0, 0.0, 0.0, 0.0, 0.0, 0.0, 0.0, 0.0, 0.0, 0.0, 0.0, 0.0, 0.0, 0.0, 0.0, 0.0, 0.0, 0.0, 0.0, 0.0, 0.0, 0.0, 0.0, 0.0, 0.0, 0.0, 0.0, 0.0, 0.0, 0.0, 0.0, 0.0, 0.0, 0.0, 0.0, 0.0, 0.0, 0.0, 0.0, 0.0, 0.0, 0.0, 0.0, 0.0, 0.0, 0.0, 0.0, 0.0, 0.0, 0.0, 0.0, 0.0, 0.0, 0.0, 0.0, 0.0, 0.0, 0.0, 0.0, 0.0, 0.0, 0.0, 0.0, 0.0, 0.0, 0.0, 0.0, 0.0, 0.0, 0.0, 0.0, 0.0, 0.0, 0.0, 0.0, 0.0, 0.0, 0.0, 0.0, 0.0, 0.0, 0.0, 0.0, 0.0, 0.0, 0.0, 0.0, 0.0, 0.0, 0.0, 0.0, 0.0, 0.0, 0.0, 0.0, 0.0, 0.0, 0.0, 0.0, 0.0, 0.0, 0.0, 0.0, 0.0, 0.0, 0.0, 0.0, 0.0, 0.0, 0.0, 0.0, 0.0, 0.0, 0.0, 0.0, 0.0, 0.0, 0.0, 0.0, 0.0, 0.0, 0.0, 0.0, 0.0, 0.0, 0.0, 0.0, 0.0, 0.0, 0.0, 0.0, 0.0, 0.0, 0.0, 0.0, 0.0, 0.0, 0.0, 0.0, 0.0, 0.0, 0.0, 0.0, 0.0, 0.0, 0.0, 0.0, 0.0, 0.0, 0.0, 0.0, 0.0, 0.0, 0.0, 0.0, 0.0, 0.0, 0.0, 0.0, 0.0, 0.0, 0.0, 0.0, 0.0, 0.0, 0.0, 0.0, 0.0, 0.0, 0.0, 0.0, 0.0, 0.0, 0.0, 0.0, 0.0, 0.0, 0.0, 0.0, 0.0, 0.0, 0.0, 0.0, 0.0, 0.0, 0.0, 0.0, 0.0, 0.0, 0.0, 0.0, 0.0, 0.0, 0.0, 0.0, 0.0, 0.0, 0.0, 0.0, 0.0, 0.0, 0.0, 0.0, 0.0, 0.0, 0.0, 0.0, 0.0, 0.0, 0.0, 0.0, 0.0, 0.0, 0.0, 0.0, 0.0, 0.0, 0.0, 0.0, 0.0, 0.0, 0.0, 0.0, 0.0, 0.0, 0.0, 0.0, 0.0, 0.0, 0.0, 0.0, 0.0, 0.0, 0.0, 0.0, 0.0, 0.0, 0.0, 0.0, 0.0, 0.0, 0.0, 0.0, 0.0, 0.0, 0.0, 0.0, 0.0, 0.0, 0.0, 0.0, 0.0, 0.0, 0.0, 0.0, 0.0, 0.0, 0.0, 0.0, 0.0, 0.0, 0.0, 0.0, 0.0, 0.0, 0.0, 0.0, 0.0, 0.0, 0.0, 0.0, 0.0, 0.0, 0.0, 0.0, 0.0, 0.0, 0.0, 0.0, 0.0, 0.0, 0.0, 0.0, 0.0, 0.0, 0.0, 0.0, 0.0, 0.0, 0.0, 0.0, 0.0, 0.0, 0.0, 0.0, 0.0, 0.0, 0.0, 0.0, 0.0, 0.0, 0.0, 0.0, 0.0, 0.0, 0.0, 0.0, 0.0, 0.0, 0.0, 0.0, 0.0, 0.0, 0.0, 0.0, 0.0, 0.0, 0.0, 0.0, 0.0, 0.0, 0.0, 0.0, 0.0, 0.0, 0.0, 0.0, 0.0, 0.0, 0.0, 0.0, 0.0, 0.0, 0.0, 0.0, 0.0, 0.0, 0.0, 0.0, 0.0, 0.0, 0.0, 0.0, 0.0, 0.0, 0.0, 0.0, 0.0, 0.0, 0.0, 0.0, 0.0, 0.0, 0.0, 0.0, 0.0, 0.0, 0.0, 0.0, 0.0, 0.0, 0.0, 0.0, 0.0, 0.0, 0.0, 0.0, 0.0, 0.0, 0.0, 0.0, 0.0, 0.0, 0.0, 0.0, 0.0, 0.0, 0.0, 0.0, 0.0, 0.0, 0.0, 0.0, 0.0, 0.0, 0.0, 0.0, 0.0, 0.0, 0.0])
me_plastic.materials.append(mat_natural_cream_plastic)
me_plastic.materials.append(mat_copper_contacts)
me_plastic.update()
me_coils = bpy.data.meshes.new('coils')
me_coils.from_pydata([(0.0008, 0.004806, -0.005863), (0.0008, 0.004062, -0.0002117), (0.002331, 0.004567, -0.006376), (0.002331, 0.003784, -0.0004272), (0.003628, 0.003769, -0.006957), (0.003628, 0.002986, -0.001009), (0.004496, 0.00253, -0.007489), (0.004496, 0.001747, -0.00154), (0.0048, 0.001031, -0.007832), (0.0048, 0.000248, -0.001884), (0.004496, -0.0005054, -0.007888), (0.004496, -0.001289, -0.00194), (0.003628, -0.00184, -0.007696), (0.003628, -0.002623, -0.001747), (0.002331, -0.002761, -0.007341), (0.002331, -0.003544, -0.001392), (0.0008, -0.003125, -0.006907), (0.0008, -0.003869, -0.001256), (-0.0052, 0.004806, -0.005863), (-0.0052, 0.004062, -0.0002117), (-0.0052, -0.003869, -0.001256), (-0.0052, -0.003125, -0.006907), (-0.006731, -0.002761, -0.007341), (-0.006731, -0.003544, -0.001392), (-0.008028, -0.00184, -0.007696), (-0.008028, -0.002623, -0.001747), (-0.008896, -0.0005054, -0.007888), (-0.008896, -0.001289, -0.00194), (-0.0092, 0.001031, -0.007832), (-0.0092, 0.000248, -0.001884), (-0.008896, 0.00253, -0.007489), (-0.008896, 0.001747, -0.00154), (-0.008028, 0.003769, -0.006957), (-0.008028, 0.002986, -0.001009), (-0.006731, 0.004567, -0.006376), (-0.006731, 0.003784, -0.0004272), (0.00095, 0.004608, -0.002826), (0.002557, 0.004357, -0.003365), (0.00392, 0.003519, -0.003975), (0.00483, 0.002218, -0.004534), (0.00515, 0.0006443, -0.004894), (0.00483, -0.0009691, -0.004953), (0.00392, -0.00237, -0.004751), (0.002557, -0.003337, -0.004378), (0.00095, -0.00372, -0.003923), (-0.00535, 0.004608, -0.002826), (-0.00535, -0.00372, -0.003923), (-0.006957, -0.003337, -0.004378), (-0.00832, -0.00237, -0.004751), (-0.00923, -0.0009691, -0.004953), (-0.00955, 0.0006443, -0.004894), (-0.00923, 0.002218, -0.004534), (-0.00832, 0.003519, -0.003975), (-0.006957, 0.004357, -0.003365)], [], [(3, 5, 38, 37), (5, 7, 39, 38), (7, 9, 40, 39), (9, 11, 41, 40), (11, 13, 42, 41), (13, 15, 43, 42), (15, 17, 44, 43), (36, 0, 18, 45), (23, 25, 48, 47), (25, 27, 49, 48), (27, 29, 50, 49), (29, 31, 51, 50), (31, 33, 52, 51), (33, 35, 53, 52), (35, 19, 45, 53), (44, 17, 20, 46), (16, 44, 46, 21), (20, 23, 47, 46), (34, 53, 45, 18), (32, 52, 53, 34), (30, 51, 52, 32), (28, 50, 51, 30), (26, 49, 50, 28), (24, 48, 49, 26), (22, 47, 48, 24), (1, 36, 45, 19), (1, 3, 37, 36), (14, 43, 44, 16), (12, 42, 43, 14), (10, 41, 42, 12), (8, 40, 41, 10), (6, 39, 40, 8), (4, 38, 39, 6), (2, 37, 38, 4), (0, 36, 37, 2), (21, 46, 47, 22)])
me_coils.polygons.foreach_set('use_smooth', [True] * 36)
_uv = me_coils.uv_layers.new(name='UVMap')
_uv.uv.foreach_set('vector', [0.9375, 1.0, 0.875, 1.0, 0.875, 0.75, 0.9375, 0.75, 0.875, 1.0, 0.8125, 1.0, 0.8125, 0.75, 0.875, 0.75, 0.8125, 1.0, 0.75, 1.0, 0.75, 0.75, 0.8125, 0.75, 0.75, 1.0, 0.6875, 1.0, 0.6875, 0.75, 0.75, 0.75, 0.6875, 1.0, 0.625, 1.0, 0.625, 0.75, 0.6875, 0.75, 0.625, 1.0, 0.5625, 1.0, 0.5625, 0.75, 0.625, 0.75, 0.5625, 1.0, 0.5, 1.0, 0.5, 0.75, 0.5625, 0.75, 1.0, 0.75, 1.0, 0.5, 1.0, 0.5, 1.0, 0.75, 0.4375, 1.0, 0.375, 1.0, 0.375, 0.75, 0.4375, 0.75, 0.375, 1.0, 0.3125, 1.0, 0.3125, 0.75, 0.375, 0.75, 0.3125, 1.0, 0.25, 1.0, 0.25, 0.75, 0.3125, 0.75, 0.25, 1.0, 0.1875, 1.0, 0.1875, 0.75, 0.25, 0.75, 0.1875, 1.0, 0.125, 1.0, 0.125, 0.75, 0.1875, 0.75, 0.125, 1.0, 0.0625, 1.0, 0.0625, 0.75, 0.125, 0.75, 0.0625, 1.0, 0.0, 1.0, 0.0, 0.75, 0.0625, 0.75, 0.5, 0.75, 0.5, 1.0, 0.5, 1.0, 0.5, 0.75, 0.5, 0.5, 0.5, 0.75, 0.5, 0.75, 0.5, 0.5, 0.5, 1.0, 0.4375, 1.0, 0.4375, 0.75, 0.5, 0.75, 0.0625, 0.5, 0.0625, 0.75, 0.0, 0.75, 0.0, 0.5, 0.125, 0.5, 0.125, 0.75, 0.0625, 0.75, 0.0625, 0.5, 0.1875, 0.5, 0.1875, 0.75, 0.125, 0.75, 0.125, 0.5, 0.25, 0.5, 0.25, 0.75, 0.1875, 0.75, 0.1875, 0.5, 0.3125, 0.5, 0.3125, 0.75, 0.25, 0.75, 0.25, 0.5, 0.375, 0.5, 0.375, 0.75, 0.3125, 0.75, 0.3125, 0.5, 0.4375, 0.5, 0.4375, 0.75, 0.375, 0.75, 0.375, 0.5, 1.0, 1.0, 1.0, 0.75, 1.0, 0.75, 1.0, 1.0, 1.0, 1.0, 0.9375, 1.0, 0.9375, 0.75, 1.0, 0.75, 0.5625, 0.5, 0.5625, 0.75, 0.5, 0.75, 0.5, 0.5, 0.625, 0.5, 0.625, 0.75, 0.5625, 0.75, 0.5625, 0.5, 0.6875, 0.5, 0.6875, 0.75, 0.625, 0.75, 0.625, 0.5, 0.75, 0.5, 0.75, 0.75, 0.6875, 0.75, 0.6875, 0.5, 0.8125, 0.5, 0.8125, 0.75, 0.75, 0.75, 0.75, 0.5, 0.875, 0.5, 0.875, 0.75, 0.8125, 0.75, 0.8125, 0.5, 0.9375, 0.5, 0.9375, 0.75, 0.875, 0.75, 0.875, 0.5, 1.0, 0.5, 1.0, 0.75, 0.9375, 0.75, 0.9375, 0.5, 0.5, 0.5, 0.5, 0.75, 0.4375, 0.75, 0.4375, 0.5])
me_coils.materials.append(mat_red_copper_coil)
me_coils.update()

# ---- objects
ob_x180d = bpy.data.objects.new('X180d', None)
ob_x120d = bpy.data.objects.new('X120d', None)
ob_base = bpy.data.objects.new('base', me_base)
ob_axis = bpy.data.objects.new('axis', me_axis)
ob_contacts = bpy.data.objects.new('contacts', me_contacts)
ob_brushes = bpy.data.objects.new('brushes', me_brushes)
ob_ceramic_center = bpy.data.objects.new('ceramic center', me_ceramic_center)
ob_magnets = bpy.data.objects.new('magnets', me_magnets)
ob_plastic = bpy.data.objects.new('plastic', me_plastic)
ob_coils = bpy.data.objects.new('coils', me_coils)

# ---- transforms, parenting, visibility, modifiers, constraints
ob_x180d.location = (0.0, 0.0, 0.0)
ob_x180d.rotation_euler = (-0.0, 3.142, 3.142)
ob_x180d.empty_display_size = 0.01
ob_x180d.hide_render = True
ob_x120d.location = (0.0, 0.0, 0.0)
ob_x120d.rotation_euler = (-2.094, -1.923e-16, 3.331e-16)
ob_x120d.empty_display_size = 0.005
ob_x120d.hide_render = True
ob_base.location = (0.0, 0.0, 0.0)
_m = ob_base.modifiers.new('Mirror', 'MIRROR')
_m.use_axis = (False, True, True)
_m.merge_threshold = 0.0001
_m = ob_base.modifiers.new('Solidify', 'SOLIDIFY')
_m.thickness = 0.0006
_m.use_even_offset = True
_m = ob_base.modifiers.new('Auto Smooth', 'NODES')
_m.node_group = ng_auto_smooth
_gi = [s.identifier for s in ng_auto_smooth.interface.items_tree if s.item_type == 'SOCKET' and s.in_out == 'INPUT']
_m[_gi[1]] = 0.6981  # Angle
ob_axis.location = (0.0, 0.0, 0.0)
_m = ob_axis.modifiers.new('Auto Smooth', 'NODES')
_m.node_group = ng_auto_smooth
_gi = [s.identifier for s in ng_auto_smooth.interface.items_tree if s.item_type == 'SOCKET' and s.in_out == 'INPUT']
_m[_gi[1]] = 0.6981  # Angle
ob_contacts.location = (0.0, 0.0, 0.0)
_m = ob_contacts.modifiers.new('Mirror', 'MIRROR')
_m.use_axis = (False, True, True)
_m.merge_threshold = 0.0002
_m = ob_contacts.modifiers.new('Solidify', 'SOLIDIFY')
_m.thickness = 0.0006
_m.use_even_offset = True
_m = ob_contacts.modifiers.new('Auto Smooth', 'NODES')
_m.node_group = ng_auto_smooth
_gi = [s.identifier for s in ng_auto_smooth.interface.items_tree if s.item_type == 'SOCKET' and s.in_out == 'INPUT']
_m[_gi[1]] = 0.8727  # Angle
ob_brushes.location = (0.0, 0.0, 0.0)
_m = ob_brushes.modifiers.new('Array', 'ARRAY')
_m.constant_offset_displace = (0.0, 0.0, 0.001)
_m.use_relative_offset = False
_m.use_object_offset = True
_m.offset_object = ob_x180d
_m = ob_brushes.modifiers.new('Auto Smooth', 'NODES')
_m.node_group = ng_auto_smooth
_gi = [s.identifier for s in ng_auto_smooth.interface.items_tree if s.item_type == 'SOCKET' and s.in_out == 'INPUT']
_m[_gi[1]] = 0.5236  # Angle
ob_ceramic_center.location = (0.0, 0.0, 0.0)
_m = ob_ceramic_center.modifiers.new('Solidify', 'SOLIDIFY')
_m.thickness = 0.002
_m.offset = 0.0
_m.use_even_offset = True
_m = ob_ceramic_center.modifiers.new('Bevel', 'BEVEL')
_m.width = 0.0004
_m.width_pct = 0.0004
ob_magnets.location = (0.0, 0.0, 0.0)
_m = ob_magnets.modifiers.new('Solidify', 'SOLIDIFY')
_m.thickness = 0.0026
_m = ob_magnets.modifiers.new('Bevel', 'BEVEL')
_m.width = 0.001
_m.width_pct = 0.001
_m.segments = 2
ob_plastic.location = (0.0, 0.0, 0.0)
_m = ob_plastic.modifiers.new('Mirror', 'MIRROR')
_m.use_axis = (False, True, True)
_m.merge_threshold = 0.0001
_m = ob_plastic.modifiers.new('Auto Smooth', 'NODES')
_m.node_group = ng_auto_smooth
_gi = [s.identifier for s in ng_auto_smooth.interface.items_tree if s.item_type == 'SOCKET' and s.in_out == 'INPUT']
_m[_gi[1]] = 0.6981  # Angle
ob_coils.location = (0.0, 0.0, 0.0)
_m = ob_coils.modifiers.new('Array', 'ARRAY')
_m.count = 3
_m.use_relative_offset = False
_m.use_object_offset = True
_m.offset_object = ob_x120d
_m = ob_coils.modifiers.new('Auto Smooth', 'NODES')
_m.node_group = ng_auto_smooth
_gi = [s.identifier for s in ng_auto_smooth.interface.items_tree if s.item_type == 'SOCKET' and s.in_out == 'INPUT']
_m[_gi[1]] = 0.5236  # Angle

# ---- collection membership
scene.collection.objects.link(ob_x180d)
scene.collection.objects.link(ob_x120d)
col_rs_365_12v.objects.link(ob_base)
col_rs_365_12v.objects.link(ob_axis)
col_rs_365_12v.objects.link(ob_contacts)
col_rs_365_12v.objects.link(ob_brushes)
col_rs_365_12v.objects.link(ob_ceramic_center)
col_rs_365_12v.objects.link(ob_magnets)
col_rs_365_12v.objects.link(ob_plastic)
col_rs_365_12v.objects.link(ob_coils)

# ---- scene / render settings (as saved in the file)
scene.frame_start = 0; scene.frame_end = 0; scene.frame_set(0)
scene.render.engine = 'BLENDER_EEVEE_NEXT'
scene.cycles.sampling_pattern = 'TABULATED_SOBOL'
scene.cycles.use_light_tree = False
scene.view_settings.view_transform = 'Filmic'
bpy.context.view_layer.update()

# ---- added for rendering (the .blend has no active camera and no usable light): camera, sun
cam_auto = bpy.data.cameras.new('AutoCamera')
cam_auto.lens = 50.0
cam_auto.sensor_width = 36.0
cam_auto.clip_end = 1000.0
ob_auto_camera = bpy.data.objects.new('AutoCamera', cam_auto)
scene.collection.objects.link(ob_auto_camera)
ob_auto_camera.location = (0.183545, -0.222054, 0.148036)
ob_auto_camera.rotation_euler = (1.09748, -7.21219e-08, 0.694738)
scene.camera = ob_auto_camera
light_auto_sun = bpy.data.lights.new('AutoSun', 'SUN')
light_auto_sun.energy = 3.0
light_auto_sun.angle = 0.0523599
ob_auto_sun = bpy.data.objects.new('AutoSun', light_auto_sun)
scene.collection.objects.link(ob_auto_sun)
ob_auto_sun.rotation_euler = (0.872665, 0.174533, 0.523599)
bpy.context.view_layer.update()
